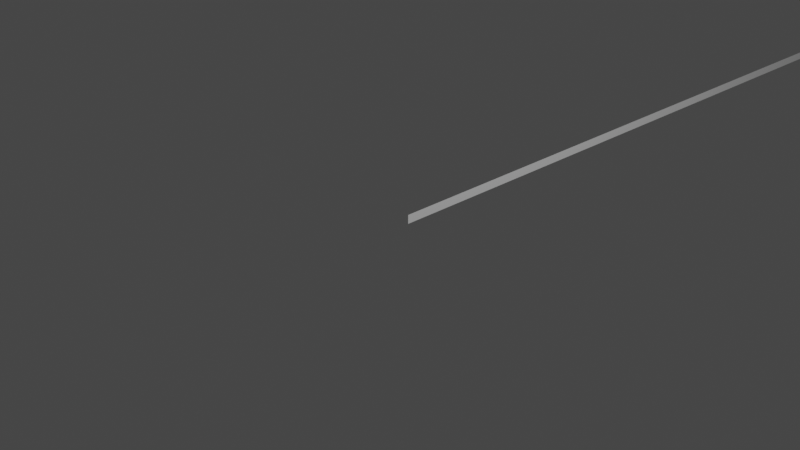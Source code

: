 # Source: plan.blend  (saved by Blender 3.5.10; exported with 4.5.12 LTS)
import bpy
from mathutils import Matrix  # noqa: F401  (used for matrix-valued properties, if any)

bpy.ops.wm.read_factory_settings(use_empty=True)
scene = bpy.context.scene
scene.name = 'Scene'

# ---- collections
col_scene = bpy.data.collections.new('Scene'); scene.collection.children.link(col_scene)
col_entrepot = bpy.data.collections.new('Entrepot'); scene.collection.children.link(col_entrepot)
col_etage__1 = bpy.data.collections.new('Etage -1'); col_entrepot.children.link(col_etage__1)
col_etage_0 = bpy.data.collections.new('Etage 0'); col_entrepot.children.link(col_etage_0)
col_zone_a = bpy.data.collections.new('Zone A'); col_etage_0.children.link(col_zone_a)
col_zone_b = bpy.data.collections.new('Zone B'); col_etage_0.children.link(col_zone_b)
col_zone_c = bpy.data.collections.new('Zone C'); col_etage_0.children.link(col_zone_c)
col_zone_d = bpy.data.collections.new('Zone D'); col_etage_0.children.link(col_zone_d)
col_zone_e = bpy.data.collections.new('Zone E'); col_etage_0.children.link(col_zone_e)
col_zone_rst = bpy.data.collections.new('Zone RST'); col_etage_0.children.link(col_zone_rst)
col_zone_g = bpy.data.collections.new('Zone G'); col_etage_0.children.link(col_zone_g)
col_etage_1 = bpy.data.collections.new('Etage 1'); col_entrepot.children.link(col_etage_1)

# ---- materials (node trees are filled in below, after node groups)
mat_material_001 = bpy.data.materials.new('Material.001')
mat_material_001.use_transparent_shadow = False
mat_material_002 = bpy.data.materials.new('Material.002')
mat_material_002.use_transparent_shadow = False
mat_material_003 = bpy.data.materials.new('Material.003')
mat_material_003.use_transparent_shadow = False
mat_material_004 = bpy.data.materials.new('Material.004')
mat_material_004.use_transparent_shadow = False

# ---- material node trees
mat_material_001.use_nodes = True; mat_material_001.node_tree.nodes.clear()
_N = mat_material_001.node_tree.nodes; _L = mat_material_001.node_tree.links
n0 = _N.new('ShaderNodeBsdfPrincipled'); n0.name = 'Principled BSDF'; n0.location = (10, 300)
n0.distribution = 'GGX'
n0.subsurface_method = 'RANDOM_WALK_SKIN'
n0.inputs[0].default_value = (0.8, 0.02823, 0.01567, 1.0)
n0.inputs[3].default_value = 1.45
n0.inputs[27].default_value = (0.0, 0.0, 0.0, 1.0)
n0.inputs[28].default_value = 1.0
n1 = _N.new('ShaderNodeOutputMaterial'); n1.name = 'Material Output'; n1.location = (300, 300)
_L.new(n0.outputs[0], n1.inputs[0])
n1.is_active_output = True
mat_material_002.use_nodes = True; mat_material_002.node_tree.nodes.clear()
_N = mat_material_002.node_tree.nodes; _L = mat_material_002.node_tree.links
n0 = _N.new('ShaderNodeBsdfPrincipled'); n0.name = 'Principled BSDF'; n0.location = (10, 300)
n0.distribution = 'GGX'
n0.subsurface_method = 'RANDOM_WALK_SKIN'
n0.inputs[0].default_value = (0.8, 0.3018, 0.0, 1.0)
n0.inputs[3].default_value = 1.45
n0.inputs[27].default_value = (0.0, 0.0, 0.0, 1.0)
n0.inputs[28].default_value = 1.0
n1 = _N.new('ShaderNodeOutputMaterial'); n1.name = 'Material Output'; n1.location = (300, 300)
_L.new(n0.outputs[0], n1.inputs[0])
n1.is_active_output = True
mat_material_003.use_nodes = True; mat_material_003.node_tree.nodes.clear()
_N = mat_material_003.node_tree.nodes; _L = mat_material_003.node_tree.links
n0 = _N.new('ShaderNodeBsdfPrincipled'); n0.name = 'Principled BSDF'; n0.location = (10, 300)
n0.distribution = 'GGX'
n0.subsurface_method = 'RANDOM_WALK_SKIN'
n0.inputs[0].default_value = (1.0, 0.00419, 0.4493, 1.0)
n0.inputs[3].default_value = 1.45
n0.inputs[27].default_value = (0.0, 0.0, 0.0, 1.0)
n0.inputs[28].default_value = 1.0
n1 = _N.new('ShaderNodeOutputMaterial'); n1.name = 'Material Output'; n1.location = (300, 300)
_L.new(n0.outputs[0], n1.inputs[0])
n1.is_active_output = True
mat_material_004.use_nodes = True; mat_material_004.node_tree.nodes.clear()
_N = mat_material_004.node_tree.nodes; _L = mat_material_004.node_tree.links
n0 = _N.new('ShaderNodeBsdfPrincipled'); n0.name = 'Principled BSDF'; n0.location = (10, 300)
n0.distribution = 'GGX'
n0.subsurface_method = 'RANDOM_WALK_SKIN'
n0.inputs[0].default_value = (0.0, 0.8, 0.00383, 1.0)
n0.inputs[3].default_value = 1.45
n0.inputs[27].default_value = (0.0, 0.0, 0.0, 1.0)
n0.inputs[28].default_value = 1.0
n1 = _N.new('ShaderNodeOutputMaterial'); n1.name = 'Material Output'; n1.location = (300, 300)
_L.new(n0.outputs[0], n1.inputs[0])
n1.is_active_output = True

# ---- world
world_world = bpy.data.worlds.new('World'); scene.world = world_world
world_world.use_nodes = True; world_world.node_tree.nodes.clear()
_N = world_world.node_tree.nodes; _L = world_world.node_tree.links
n0 = _N.new('ShaderNodeOutputWorld'); n0.name = 'World Output'; n0.location = (300, 300)
n1 = _N.new('ShaderNodeBackground'); n1.name = 'Background'; n1.location = (10, 300)
n1.inputs[0].default_value = (0.05088, 0.05088, 0.05088, 1.0)
_L.new(n1.outputs[0], n0.inputs[0])
n0.is_active_output = True
world_world.color = (0.05088, 0.05088, 0.05088)
world_world.use_sun_shadow = False
world_world.sun_shadow_jitter_overblur = 0.0

# ---- cameras
cam_camera = bpy.data.cameras.new('Camera')
cam_camera.clip_end = 100.0
cam_camera.ortho_scale = 7.314

# ---- lights
light_light = bpy.data.lights.new('Light', 'POINT')
light_light.transmission_factor = 0.0
light_light.energy = 1000.0
light_light.shadow_soft_size = 0.1
light_light.shadow_maximum_resolution = 0.006
light_light.use_absolute_resolution = True

# ---- meshes
me_sol__1 = bpy.data.meshes.new('Sol -1')
me_sol__1.from_pydata([(-22.3, 25.1, -0.03251), (-22.3, 25.1, 0.03251), (22.3, 25.1, -0.03251), (22.3, 25.1, 0.03251), (-22.3, -31.11, -0.03251), (-22.3, -31.11, 0.03251), (22.3, -31.11, 0.03251), (22.3, -31.11, -0.03251), (-22.3, -10.23, -0.03251), (-22.3, -10.23, 0.03251), (22.3, -10.23, -0.03251), (22.3, -10.23, 0.03251), (-14.57, 25.1, -0.03251), (-14.57, 25.1, 0.03251), (-14.57, -10.23, 0.03251), (-14.57, -10.23, -0.03251)], [], [(8, 9, 1, 0), (12, 13, 3, 2), (7, 6, 5, 4), (5, 6, 11, 14, 9), (11, 6, 7, 10), (12, 2, 10, 15), (2, 3, 11, 10), (3, 13, 14, 11), (8, 15, 10, 7, 4), (5, 9, 8, 4)])
_uv = me_sol__1.uv_layers.new(name='UVMap')
_uv.uv.foreach_set('vector', [0.375, 0.07406, 0.625, 0.07406, 0.625, 0.25, 0.375, 0.25, 0.375, 0.2933, 0.625, 0.2933, 0.625, 0.5, 0.375, 0.5, 0.375, 0.75, 0.625, 0.75, 0.625, 1.0, 0.375, 1.0, 0.875, 0.75, 0.625, 0.75, 0.625, 0.6759, 0.8317, 0.6759, 0.875, 0.6759, 0.625, 0.6759, 0.625, 0.75, 0.375, 0.75, 0.375, 0.6759, 0.1683, 0.5, 0.375, 0.5, 0.375, 0.6759, 0.1683, 0.6759, 0.375, 0.5, 0.625, 0.5, 0.625, 0.6759, 0.375, 0.6759, 0.625, 0.5, 0.8317, 0.5, 0.8317, 0.6759, 0.625, 0.6759, 0.125, 0.6759, 0.1683, 0.6759, 0.375, 0.6759, 0.375, 0.75, 0.125, 0.75, 0.625, 0.0, 0.625, 0.07406, 0.375, 0.07406, 0.375, 0.0])
me_sol__1.update()
me_sol = bpy.data.meshes.new('Sol')
me_sol.from_pydata([(-22.3, 25.1, -0.03251), (-22.3, 25.1, 0.03251), (22.3, 25.1, -0.03251), (22.3, 25.1, 0.03251), (-22.3, -31.11, -0.03251), (-22.3, -31.11, 0.03251), (22.3, -31.11, 0.03251), (22.3, -31.11, -0.03251), (-22.3, -10.23, -0.03251), (-22.3, -10.23, 0.03251), (22.3, -10.23, -0.03251), (22.3, -10.23, 0.03251), (-14.57, 25.1, -0.03251), (-14.57, 25.1, 0.03251), (-14.57, -10.23, 0.03251), (-14.57, -10.23, -0.03251)], [], [(8, 9, 1, 0), (12, 13, 3, 2), (7, 6, 5, 4), (5, 6, 11, 14, 9), (11, 6, 7, 10), (12, 2, 10, 15), (2, 3, 11, 10), (3, 13, 14, 11), (8, 15, 10, 7, 4), (5, 9, 8, 4)])
_uv = me_sol.uv_layers.new(name='UVMap')
_uv.uv.foreach_set('vector', [0.375, 0.07406, 0.625, 0.07406, 0.625, 0.25, 0.375, 0.25, 0.375, 0.2933, 0.625, 0.2933, 0.625, 0.5, 0.375, 0.5, 0.375, 0.75, 0.625, 0.75, 0.625, 1.0, 0.375, 1.0, 0.875, 0.75, 0.625, 0.75, 0.625, 0.6759, 0.8317, 0.6759, 0.875, 0.6759, 0.625, 0.6759, 0.625, 0.75, 0.375, 0.75, 0.375, 0.6759, 0.1683, 0.5, 0.375, 0.5, 0.375, 0.6759, 0.1683, 0.6759, 0.375, 0.5, 0.625, 0.5, 0.625, 0.6759, 0.375, 0.6759, 0.625, 0.5, 0.8317, 0.5, 0.8317, 0.6759, 0.625, 0.6759, 0.125, 0.6759, 0.1683, 0.6759, 0.375, 0.6759, 0.375, 0.75, 0.125, 0.75, 0.625, 0.0, 0.625, 0.07406, 0.375, 0.07406, 0.375, 0.0])
me_sol.update()
me_cube = bpy.data.meshes.new('Cube')
me_cube.from_pydata([(-0.4987, -1.72, -0.08057), (-0.4987, -1.72, 0.08057), (-0.4987, 1.72, -0.08057), (-0.4987, 1.72, 0.08057), (0.4987, -1.72, -0.08057), (0.4987, -1.72, 0.08057), (0.4987, 1.72, -0.08057), (0.4987, 1.72, 0.08057), (-0.4987, -1.453, -0.08057), (-0.4987, -1.453, 0.08057), (0.4987, -1.447, -0.08057), (0.4987, -1.447, 0.08057), (-0.4987, 0.15, 0.08057), (0.4987, 0.15, -0.08057), (-0.4987, 0.15, -0.08057), (0.4987, 0.15, 0.08057)], [], [(14, 12, 3, 2), (2, 3, 7, 6), (10, 11, 5, 4), (4, 5, 1, 0), (8, 10, 4, 0), (11, 9, 1, 5), (15, 12, 9, 11), (14, 13, 10, 8), (13, 15, 11, 10), (0, 1, 9, 8), (6, 7, 15, 13), (2, 6, 13, 14), (7, 3, 12, 15), (8, 9, 12, 14)])
_uv = me_cube.uv_layers.new(name='UVMap')
_uv.uv.foreach_set('vector', [0.375, 0.1875, 0.625, 0.1875, 0.625, 0.25, 0.375, 0.25, 0.375, 0.25, 0.625, 0.25, 0.625, 0.5, 0.375, 0.5, 0.375, 0.625, 0.625, 0.625, 0.625, 0.75, 0.375, 0.75, 0.375, 0.75, 0.625, 0.75, 0.625, 1.0, 0.375, 1.0, 0.125, 0.625, 0.375, 0.625, 0.375, 0.75, 0.125, 0.75, 0.625, 0.625, 0.875, 0.625, 0.875, 0.75, 0.625, 0.75, 0.625, 0.5625, 0.875, 0.5625, 0.875, 0.625, 0.625, 0.625, 0.125, 0.5625, 0.375, 0.5625, 0.375, 0.625, 0.125, 0.625, 0.375, 0.5625, 0.625, 0.5625, 0.625, 0.625, 0.375, 0.625, 0.375, 0.0, 0.625, 0.0, 0.625, 0.125, 0.375, 0.125, 0.375, 0.5, 0.625, 0.5, 0.625, 0.5625, 0.375, 0.5625, 0.125, 0.5, 0.375, 0.5, 0.375, 0.5625, 0.125, 0.5625, 0.625, 0.5, 0.875, 0.5, 0.875, 0.5625, 0.625, 0.5625, 0.375, 0.125, 0.625, 0.125, 0.625, 0.1875, 0.375, 0.1875])
me_cube.update()
me_cube_001 = bpy.data.meshes.new('Cube.001')
me_cube_001.from_pydata([(-1.878, -2.945, -0.6337), (-1.878, -2.945, 0.6337), (-1.878, 2.945, -0.6337), (-1.878, 2.945, 0.6337), (1.878, -2.945, -0.6337), (1.878, -2.945, 0.6337), (1.878, 2.945, -0.6337), (1.878, 2.945, 0.6337)], [], [(0, 1, 3, 2), (2, 3, 7, 6), (6, 7, 5, 4), (4, 5, 1, 0), (2, 6, 4, 0), (7, 3, 1, 5)])
_uv = me_cube_001.uv_layers.new(name='UVMap')
_uv.uv.foreach_set('vector', [0.375, 0.0, 0.625, 0.0, 0.625, 0.25, 0.375, 0.25, 0.375, 0.25, 0.625, 0.25, 0.625, 0.5, 0.375, 0.5, 0.375, 0.5, 0.625, 0.5, 0.625, 0.75, 0.375, 0.75, 0.375, 0.75, 0.625, 0.75, 0.625, 1.0, 0.375, 1.0, 0.125, 0.5, 0.375, 0.5, 0.375, 0.75, 0.125, 0.75, 0.625, 0.5, 0.875, 0.5, 0.875, 0.75, 0.625, 0.75])
me_cube_001.update()
me_cube_002 = bpy.data.meshes.new('Cube.002')
me_cube_002.from_pydata([(-7.596, -0.7255, -1.792), (-7.596, -0.7255, 1.792), (-7.596, 0.7255, -1.792), (-7.596, 0.7255, 1.792), (7.596, -0.7255, -1.792), (7.596, -0.7255, 1.792), (7.596, 0.7255, -1.792), (7.596, 0.7255, 1.792)], [], [(0, 1, 3, 2), (2, 3, 7, 6), (6, 7, 5, 4), (4, 5, 1, 0), (2, 6, 4, 0), (7, 3, 1, 5)])
_uv = me_cube_002.uv_layers.new(name='UVMap')
_uv.uv.foreach_set('vector', [0.375, 0.0, 0.625, 0.0, 0.625, 0.25, 0.375, 0.25, 0.375, 0.25, 0.625, 0.25, 0.625, 0.5, 0.375, 0.5, 0.375, 0.5, 0.625, 0.5, 0.625, 0.75, 0.375, 0.75, 0.375, 0.75, 0.625, 0.75, 0.625, 1.0, 0.375, 1.0, 0.125, 0.5, 0.375, 0.5, 0.375, 0.75, 0.125, 0.75, 0.625, 0.5, 0.875, 0.5, 0.875, 0.75, 0.625, 0.75])
me_cube_002.update()
me_cube_067 = bpy.data.meshes.new('Cube.067')
me_cube_067.from_pydata([(-1.241, -1.884, -0.8661), (-1.241, -1.884, 0.8661), (-1.241, 1.884, -0.8661), (-1.241, 1.884, 0.8661), (1.241, -1.884, -0.8661), (1.241, -1.884, 0.8661), (1.241, 1.884, -0.8661), (1.241, 1.884, 0.8661)], [], [(0, 1, 3, 2), (2, 3, 7, 6), (6, 7, 5, 4), (4, 5, 1, 0), (2, 6, 4, 0), (7, 3, 1, 5)])
_uv = me_cube_067.uv_layers.new(name='UVMap')
_uv.uv.foreach_set('vector', [0.375, 0.0, 0.625, 0.0, 0.625, 0.25, 0.375, 0.25, 0.375, 0.25, 0.625, 0.25, 0.625, 0.5, 0.375, 0.5, 0.375, 0.5, 0.625, 0.5, 0.625, 0.75, 0.375, 0.75, 0.375, 0.75, 0.625, 0.75, 0.625, 1.0, 0.375, 1.0, 0.125, 0.5, 0.375, 0.5, 0.375, 0.75, 0.125, 0.75, 0.625, 0.5, 0.875, 0.5, 0.875, 0.75, 0.625, 0.75])
me_cube_067.update()
me_cube_003 = bpy.data.meshes.new('Cube.003')
me_cube_003.from_pydata([(-4.865, -5.079, -1.841), (-4.865, -5.079, 1.841), (-4.865, 5.079, -1.841), (-4.865, 5.079, 1.841), (4.865, -5.079, -1.841), (4.865, -5.079, 1.841), (4.865, 5.079, -1.841), (4.865, 5.079, 1.841)], [], [(0, 1, 3, 2), (2, 3, 7, 6), (6, 7, 5, 4), (4, 5, 1, 0), (2, 6, 4, 0), (7, 3, 1, 5)])
_uv = me_cube_003.uv_layers.new(name='UVMap')
_uv.uv.foreach_set('vector', [0.375, 0.0, 0.625, 0.0, 0.625, 0.25, 0.375, 0.25, 0.375, 0.25, 0.625, 0.25, 0.625, 0.5, 0.375, 0.5, 0.375, 0.5, 0.625, 0.5, 0.625, 0.75, 0.375, 0.75, 0.375, 0.75, 0.625, 0.75, 0.625, 1.0, 0.375, 1.0, 0.125, 0.5, 0.375, 0.5, 0.375, 0.75, 0.125, 0.75, 0.625, 0.5, 0.875, 0.5, 0.875, 0.75, 0.625, 0.75])
me_cube_003.materials.append(mat_material_001)
me_cube_003.update()
me_cube_004 = bpy.data.meshes.new('Cube.004')
me_cube_004.from_pydata([(-2.042, -5.953, -2.028), (-2.042, -5.953, 2.028), (-2.042, 5.953, -2.028), (-2.042, 5.953, 2.028), (2.042, -5.953, -2.028), (2.042, -5.953, 2.028), (2.042, 5.953, -2.028), (2.042, 5.953, 2.028)], [], [(0, 1, 3, 2), (2, 3, 7, 6), (6, 7, 5, 4), (4, 5, 1, 0), (2, 6, 4, 0), (7, 3, 1, 5)])
_uv = me_cube_004.uv_layers.new(name='UVMap')
_uv.uv.foreach_set('vector', [0.375, 0.0, 0.625, 0.0, 0.625, 0.25, 0.375, 0.25, 0.375, 0.25, 0.625, 0.25, 0.625, 0.5, 0.375, 0.5, 0.375, 0.5, 0.625, 0.5, 0.625, 0.75, 0.375, 0.75, 0.375, 0.75, 0.625, 0.75, 0.625, 1.0, 0.375, 1.0, 0.125, 0.5, 0.375, 0.5, 0.375, 0.75, 0.125, 0.75, 0.625, 0.5, 0.875, 0.5, 0.875, 0.75, 0.625, 0.75])
me_cube_004.materials.append(mat_material_001)
me_cube_004.update()
me_cube_005 = bpy.data.meshes.new('Cube.005')
me_cube_005.from_pydata([(-2.737, -3.259, -1.598), (-2.737, -3.259, 1.598), (-2.737, 3.259, -1.598), (-2.737, 3.259, 1.598), (2.737, -3.259, -1.598), (2.737, -3.259, 1.598), (2.737, 3.259, -1.598), (2.737, 3.259, 1.598)], [], [(0, 1, 3, 2), (2, 3, 7, 6), (6, 7, 5, 4), (4, 5, 1, 0), (2, 6, 4, 0), (7, 3, 1, 5)])
_uv = me_cube_005.uv_layers.new(name='UVMap')
_uv.uv.foreach_set('vector', [0.375, 0.0, 0.625, 0.0, 0.625, 0.25, 0.375, 0.25, 0.375, 0.25, 0.625, 0.25, 0.625, 0.5, 0.375, 0.5, 0.375, 0.5, 0.625, 0.5, 0.625, 0.75, 0.375, 0.75, 0.375, 0.75, 0.625, 0.75, 0.625, 1.0, 0.375, 1.0, 0.125, 0.5, 0.375, 0.5, 0.375, 0.75, 0.125, 0.75, 0.625, 0.5, 0.875, 0.5, 0.875, 0.75, 0.625, 0.75])
me_cube_005.materials.append(mat_material_001)
me_cube_005.update()
me_cube_006 = bpy.data.meshes.new('Cube.006')
me_cube_006.from_pydata([(-2.737, -3.259, -1.598), (-2.737, -3.259, 1.598), (-2.737, 3.259, -1.598), (-2.737, 3.259, 1.598), (2.737, -3.259, -1.598), (2.737, -3.259, 1.598), (2.737, 3.259, -1.598), (2.737, 3.259, 1.598)], [], [(0, 1, 3, 2), (2, 3, 7, 6), (6, 7, 5, 4), (4, 5, 1, 0), (2, 6, 4, 0), (7, 3, 1, 5)])
_uv = me_cube_006.uv_layers.new(name='UVMap')
_uv.uv.foreach_set('vector', [0.375, 0.0, 0.625, 0.0, 0.625, 0.25, 0.375, 0.25, 0.375, 0.25, 0.625, 0.25, 0.625, 0.5, 0.375, 0.5, 0.375, 0.5, 0.625, 0.5, 0.625, 0.75, 0.375, 0.75, 0.375, 0.75, 0.625, 0.75, 0.625, 1.0, 0.375, 1.0, 0.125, 0.5, 0.375, 0.5, 0.375, 0.75, 0.125, 0.75, 0.625, 0.5, 0.875, 0.5, 0.875, 0.75, 0.625, 0.75])
me_cube_006.materials.append(mat_material_001)
me_cube_006.update()
me_cube_007 = bpy.data.meshes.new('Cube.007')
me_cube_007.from_pydata([(-4.258, -3.476, -1.628), (-4.258, -3.476, 1.628), (-4.258, 3.476, -1.628), (-4.258, 3.476, 1.628), (4.258, -3.476, -1.628), (4.258, -3.476, 1.628), (4.258, 3.476, -1.628), (4.258, 3.476, 1.628)], [], [(0, 1, 3, 2), (2, 3, 7, 6), (6, 7, 5, 4), (4, 5, 1, 0), (2, 6, 4, 0), (7, 3, 1, 5)])
_uv = me_cube_007.uv_layers.new(name='UVMap')
_uv.uv.foreach_set('vector', [0.375, 0.0, 0.625, 0.0, 0.625, 0.25, 0.375, 0.25, 0.375, 0.25, 0.625, 0.25, 0.625, 0.5, 0.375, 0.5, 0.375, 0.5, 0.625, 0.5, 0.625, 0.75, 0.375, 0.75, 0.375, 0.75, 0.625, 0.75, 0.625, 1.0, 0.375, 1.0, 0.125, 0.5, 0.375, 0.5, 0.375, 0.75, 0.125, 0.75, 0.625, 0.5, 0.875, 0.5, 0.875, 0.75, 0.625, 0.75])
me_cube_007.materials.append(mat_material_001)
me_cube_007.update()
me_cube_008 = bpy.data.meshes.new('Cube.008')
me_cube_008.from_pydata([(-4.258, -3.476, -1.628), (-4.258, -3.476, 1.628), (-4.258, 3.476, -1.628), (-4.258, 3.476, 1.628), (4.258, -3.476, -1.628), (4.258, -3.476, 1.628), (4.258, 3.476, -1.628), (4.258, 3.476, 1.628)], [], [(0, 1, 3, 2), (2, 3, 7, 6), (6, 7, 5, 4), (4, 5, 1, 0), (2, 6, 4, 0), (7, 3, 1, 5)])
_uv = me_cube_008.uv_layers.new(name='UVMap')
_uv.uv.foreach_set('vector', [0.375, 0.0, 0.625, 0.0, 0.625, 0.25, 0.375, 0.25, 0.375, 0.25, 0.625, 0.25, 0.625, 0.5, 0.375, 0.5, 0.375, 0.5, 0.625, 0.5, 0.625, 0.75, 0.375, 0.75, 0.375, 0.75, 0.625, 0.75, 0.625, 1.0, 0.375, 1.0, 0.125, 0.5, 0.375, 0.5, 0.375, 0.75, 0.125, 0.75, 0.625, 0.5, 0.875, 0.5, 0.875, 0.75, 0.625, 0.75])
me_cube_008.materials.append(mat_material_001)
me_cube_008.update()
me_cube_009 = bpy.data.meshes.new('Cube.009')
me_cube_009.from_pydata([(-4.258, -3.476, -1.628), (-4.258, -3.476, 1.628), (-4.258, 3.476, -1.628), (-4.258, 3.476, 1.628), (4.258, -3.476, -1.628), (4.258, -3.476, 1.628), (4.258, 3.476, -1.628), (4.258, 3.476, 1.628)], [], [(0, 1, 3, 2), (2, 3, 7, 6), (6, 7, 5, 4), (4, 5, 1, 0), (2, 6, 4, 0), (7, 3, 1, 5)])
_uv = me_cube_009.uv_layers.new(name='UVMap')
_uv.uv.foreach_set('vector', [0.375, 0.0, 0.625, 0.0, 0.625, 0.25, 0.375, 0.25, 0.375, 0.25, 0.625, 0.25, 0.625, 0.5, 0.375, 0.5, 0.375, 0.5, 0.625, 0.5, 0.625, 0.75, 0.375, 0.75, 0.375, 0.75, 0.625, 0.75, 0.625, 1.0, 0.375, 1.0, 0.125, 0.5, 0.375, 0.5, 0.375, 0.75, 0.125, 0.75, 0.625, 0.5, 0.875, 0.5, 0.875, 0.75, 0.625, 0.75])
me_cube_009.materials.append(mat_material_001)
me_cube_009.update()
me_cube_010 = bpy.data.meshes.new('Cube.010')
me_cube_010.from_pydata([(-4.258, -3.476, -1.628), (-4.258, -3.476, 1.628), (-4.258, 3.476, -1.628), (-4.258, 3.476, 1.628), (4.258, -3.476, -1.628), (4.258, -3.476, 1.628), (4.258, 3.476, -1.628), (4.258, 3.476, 1.628)], [], [(0, 1, 3, 2), (2, 3, 7, 6), (6, 7, 5, 4), (4, 5, 1, 0), (2, 6, 4, 0), (7, 3, 1, 5)])
_uv = me_cube_010.uv_layers.new(name='UVMap')
_uv.uv.foreach_set('vector', [0.375, 0.0, 0.625, 0.0, 0.625, 0.25, 0.375, 0.25, 0.375, 0.25, 0.625, 0.25, 0.625, 0.5, 0.375, 0.5, 0.375, 0.5, 0.625, 0.5, 0.625, 0.75, 0.375, 0.75, 0.375, 0.75, 0.625, 0.75, 0.625, 1.0, 0.375, 1.0, 0.125, 0.5, 0.375, 0.5, 0.375, 0.75, 0.125, 0.75, 0.625, 0.5, 0.875, 0.5, 0.875, 0.75, 0.625, 0.75])
me_cube_010.materials.append(mat_material_001)
me_cube_010.update()
me_cube_011 = bpy.data.meshes.new('Cube.011')
me_cube_011.from_pydata([(-4.519, -10.91, -5.623), (-4.519, -10.91, 5.623), (-4.519, 10.91, -5.623), (-4.519, 10.91, 5.623), (4.519, -10.91, -5.623), (4.519, -10.91, 5.623), (4.519, 10.91, -5.623), (4.519, 10.91, 5.623)], [], [(0, 1, 3, 2), (2, 3, 7, 6), (6, 7, 5, 4), (4, 5, 1, 0), (2, 6, 4, 0), (7, 3, 1, 5)])
_uv = me_cube_011.uv_layers.new(name='UVMap')
_uv.uv.foreach_set('vector', [0.375, 0.0, 0.625, 0.0, 0.625, 0.25, 0.375, 0.25, 0.375, 0.25, 0.625, 0.25, 0.625, 0.5, 0.375, 0.5, 0.375, 0.5, 0.625, 0.5, 0.625, 0.75, 0.375, 0.75, 0.375, 0.75, 0.625, 0.75, 0.625, 1.0, 0.375, 1.0, 0.125, 0.5, 0.375, 0.5, 0.375, 0.75, 0.125, 0.75, 0.625, 0.5, 0.875, 0.5, 0.875, 0.75, 0.625, 0.75])
me_cube_011.materials.append(mat_material_001)
me_cube_011.update()
me_cube_012 = bpy.data.meshes.new('Cube.012')
me_cube_012.from_pydata([(-4.519, -10.91, -5.623), (-4.519, -10.91, 5.623), (-4.519, 10.91, -5.623), (-4.519, 10.91, 5.623), (4.519, -10.91, -5.623), (4.519, -10.91, 5.623), (4.519, 10.91, -5.623), (4.519, 10.91, 5.623)], [], [(0, 1, 3, 2), (2, 3, 7, 6), (6, 7, 5, 4), (4, 5, 1, 0), (2, 6, 4, 0), (7, 3, 1, 5)])
_uv = me_cube_012.uv_layers.new(name='UVMap')
_uv.uv.foreach_set('vector', [0.375, 0.0, 0.625, 0.0, 0.625, 0.25, 0.375, 0.25, 0.375, 0.25, 0.625, 0.25, 0.625, 0.5, 0.375, 0.5, 0.375, 0.5, 0.625, 0.5, 0.625, 0.75, 0.375, 0.75, 0.375, 0.75, 0.625, 0.75, 0.625, 1.0, 0.375, 1.0, 0.125, 0.5, 0.375, 0.5, 0.375, 0.75, 0.125, 0.75, 0.625, 0.5, 0.875, 0.5, 0.875, 0.75, 0.625, 0.75])
me_cube_012.materials.append(mat_material_001)
me_cube_012.update()
me_cube_013 = bpy.data.meshes.new('Cube.013')
me_cube_013.from_pydata([(-4.519, -10.91, -5.623), (-4.519, -10.91, 5.623), (-4.519, 10.91, -5.623), (-4.519, 10.91, 5.623), (4.519, -10.91, -5.623), (4.519, -10.91, 5.623), (4.519, 10.91, -5.623), (4.519, 10.91, 5.623)], [], [(0, 1, 3, 2), (2, 3, 7, 6), (6, 7, 5, 4), (4, 5, 1, 0), (2, 6, 4, 0), (7, 3, 1, 5)])
_uv = me_cube_013.uv_layers.new(name='UVMap')
_uv.uv.foreach_set('vector', [0.375, 0.0, 0.625, 0.0, 0.625, 0.25, 0.375, 0.25, 0.375, 0.25, 0.625, 0.25, 0.625, 0.5, 0.375, 0.5, 0.375, 0.5, 0.625, 0.5, 0.625, 0.75, 0.375, 0.75, 0.375, 0.75, 0.625, 0.75, 0.625, 1.0, 0.375, 1.0, 0.125, 0.5, 0.375, 0.5, 0.375, 0.75, 0.125, 0.75, 0.625, 0.5, 0.875, 0.5, 0.875, 0.75, 0.625, 0.75])
me_cube_013.materials.append(mat_material_001)
me_cube_013.update()
me_cube_014 = bpy.data.meshes.new('Cube.014')
me_cube_014.from_pydata([(-4.519, -10.91, -5.623), (-4.519, -10.91, 5.623), (-4.519, 10.91, -5.623), (-4.519, 10.91, 5.623), (4.519, -10.91, -5.623), (4.519, -10.91, 5.623), (4.519, 10.91, -5.623), (4.519, 10.91, 5.623)], [], [(0, 1, 3, 2), (2, 3, 7, 6), (6, 7, 5, 4), (4, 5, 1, 0), (2, 6, 4, 0), (7, 3, 1, 5)])
_uv = me_cube_014.uv_layers.new(name='UVMap')
_uv.uv.foreach_set('vector', [0.375, 0.0, 0.625, 0.0, 0.625, 0.25, 0.375, 0.25, 0.375, 0.25, 0.625, 0.25, 0.625, 0.5, 0.375, 0.5, 0.375, 0.5, 0.625, 0.5, 0.625, 0.75, 0.375, 0.75, 0.375, 0.75, 0.625, 0.75, 0.625, 1.0, 0.375, 1.0, 0.125, 0.5, 0.375, 0.5, 0.375, 0.75, 0.125, 0.75, 0.625, 0.5, 0.875, 0.5, 0.875, 0.75, 0.625, 0.75])
me_cube_014.materials.append(mat_material_001)
me_cube_014.update()
me_cube_015 = bpy.data.meshes.new('Cube.015')
me_cube_015.from_pydata([(-4.519, -10.91, -5.623), (-4.519, -10.91, 5.623), (-4.519, 10.91, -5.623), (-4.519, 10.91, 5.623), (4.519, -10.91, -5.623), (4.519, -10.91, 5.623), (4.519, 10.91, -5.623), (4.519, 10.91, 5.623)], [], [(0, 1, 3, 2), (2, 3, 7, 6), (6, 7, 5, 4), (4, 5, 1, 0), (2, 6, 4, 0), (7, 3, 1, 5)])
_uv = me_cube_015.uv_layers.new(name='UVMap')
_uv.uv.foreach_set('vector', [0.375, 0.0, 0.625, 0.0, 0.625, 0.25, 0.375, 0.25, 0.375, 0.25, 0.625, 0.25, 0.625, 0.5, 0.375, 0.5, 0.375, 0.5, 0.625, 0.5, 0.625, 0.75, 0.375, 0.75, 0.375, 0.75, 0.625, 0.75, 0.625, 1.0, 0.375, 1.0, 0.125, 0.5, 0.375, 0.5, 0.375, 0.75, 0.125, 0.75, 0.625, 0.5, 0.875, 0.5, 0.875, 0.75, 0.625, 0.75])
me_cube_015.materials.append(mat_material_001)
me_cube_015.update()
me_cube_016 = bpy.data.meshes.new('Cube.016')
me_cube_016.from_pydata([(-4.519, -10.91, -5.623), (-4.519, -10.91, 5.623), (-4.519, 10.91, -5.623), (-4.519, 10.91, 5.623), (4.519, -10.91, -5.623), (4.519, -10.91, 5.623), (4.519, 10.91, -5.623), (4.519, 10.91, 5.623)], [], [(0, 1, 3, 2), (2, 3, 7, 6), (6, 7, 5, 4), (4, 5, 1, 0), (2, 6, 4, 0), (7, 3, 1, 5)])
_uv = me_cube_016.uv_layers.new(name='UVMap')
_uv.uv.foreach_set('vector', [0.375, 0.0, 0.625, 0.0, 0.625, 0.25, 0.375, 0.25, 0.375, 0.25, 0.625, 0.25, 0.625, 0.5, 0.375, 0.5, 0.375, 0.5, 0.625, 0.5, 0.625, 0.75, 0.375, 0.75, 0.375, 0.75, 0.625, 0.75, 0.625, 1.0, 0.375, 1.0, 0.125, 0.5, 0.375, 0.5, 0.375, 0.75, 0.125, 0.75, 0.625, 0.5, 0.875, 0.5, 0.875, 0.75, 0.625, 0.75])
me_cube_016.materials.append(mat_material_001)
me_cube_016.update()
me_cube_017 = bpy.data.meshes.new('Cube.017')
me_cube_017.from_pydata([(-4.519, -10.91, -5.623), (-4.519, -10.91, 5.623), (-4.519, 10.91, -5.623), (-4.519, 10.91, 5.623), (4.519, -10.91, -5.623), (4.519, -10.91, 5.623), (4.519, 10.91, -5.623), (4.519, 10.91, 5.623)], [], [(0, 1, 3, 2), (2, 3, 7, 6), (6, 7, 5, 4), (4, 5, 1, 0), (2, 6, 4, 0), (7, 3, 1, 5)])
_uv = me_cube_017.uv_layers.new(name='UVMap')
_uv.uv.foreach_set('vector', [0.375, 0.0, 0.625, 0.0, 0.625, 0.25, 0.375, 0.25, 0.375, 0.25, 0.625, 0.25, 0.625, 0.5, 0.375, 0.5, 0.375, 0.5, 0.625, 0.5, 0.625, 0.75, 0.375, 0.75, 0.375, 0.75, 0.625, 0.75, 0.625, 1.0, 0.375, 1.0, 0.125, 0.5, 0.375, 0.5, 0.375, 0.75, 0.125, 0.75, 0.625, 0.5, 0.875, 0.5, 0.875, 0.75, 0.625, 0.75])
me_cube_017.materials.append(mat_material_001)
me_cube_017.update()
me_cube_018 = bpy.data.meshes.new('Cube.018')
me_cube_018.from_pydata([(-4.519, -10.91, -5.623), (-4.519, -10.91, 5.623), (-4.519, 10.91, -5.623), (-4.519, 10.91, 5.623), (4.519, -10.91, -5.623), (4.519, -10.91, 5.623), (4.519, 10.91, -5.623), (4.519, 10.91, 5.623)], [], [(0, 1, 3, 2), (2, 3, 7, 6), (6, 7, 5, 4), (4, 5, 1, 0), (2, 6, 4, 0), (7, 3, 1, 5)])
_uv = me_cube_018.uv_layers.new(name='UVMap')
_uv.uv.foreach_set('vector', [0.375, 0.0, 0.625, 0.0, 0.625, 0.25, 0.375, 0.25, 0.375, 0.25, 0.625, 0.25, 0.625, 0.5, 0.375, 0.5, 0.375, 0.5, 0.625, 0.5, 0.625, 0.75, 0.375, 0.75, 0.375, 0.75, 0.625, 0.75, 0.625, 1.0, 0.375, 1.0, 0.125, 0.5, 0.375, 0.5, 0.375, 0.75, 0.125, 0.75, 0.625, 0.5, 0.875, 0.5, 0.875, 0.75, 0.625, 0.75])
me_cube_018.materials.append(mat_material_001)
me_cube_018.update()
me_cube_019 = bpy.data.meshes.new('Cube.019')
me_cube_019.from_pydata([(-4.519, -10.91, -5.623), (-4.519, -10.91, 5.623), (-4.519, 10.91, -5.623), (-4.519, 10.91, 5.623), (4.519, -10.91, -5.623), (4.519, -10.91, 5.623), (4.519, 10.91, -5.623), (4.519, 10.91, 5.623)], [], [(0, 1, 3, 2), (2, 3, 7, 6), (6, 7, 5, 4), (4, 5, 1, 0), (2, 6, 4, 0), (7, 3, 1, 5)])
_uv = me_cube_019.uv_layers.new(name='UVMap')
_uv.uv.foreach_set('vector', [0.375, 0.0, 0.625, 0.0, 0.625, 0.25, 0.375, 0.25, 0.375, 0.25, 0.625, 0.25, 0.625, 0.5, 0.375, 0.5, 0.375, 0.5, 0.625, 0.5, 0.625, 0.75, 0.375, 0.75, 0.375, 0.75, 0.625, 0.75, 0.625, 1.0, 0.375, 1.0, 0.125, 0.5, 0.375, 0.5, 0.375, 0.75, 0.125, 0.75, 0.625, 0.5, 0.875, 0.5, 0.875, 0.75, 0.625, 0.75])
me_cube_019.materials.append(mat_material_001)
me_cube_019.update()
me_cube_020 = bpy.data.meshes.new('Cube.020')
me_cube_020.from_pydata([(-4.519, -10.91, -5.623), (-4.519, -10.91, 5.623), (-4.519, 10.91, -5.623), (-4.519, 10.91, 5.623), (4.519, -10.91, -5.623), (4.519, -10.91, 5.623), (4.519, 10.91, -5.623), (4.519, 10.91, 5.623)], [], [(0, 1, 3, 2), (2, 3, 7, 6), (6, 7, 5, 4), (4, 5, 1, 0), (2, 6, 4, 0), (7, 3, 1, 5)])
_uv = me_cube_020.uv_layers.new(name='UVMap')
_uv.uv.foreach_set('vector', [0.375, 0.0, 0.625, 0.0, 0.625, 0.25, 0.375, 0.25, 0.375, 0.25, 0.625, 0.25, 0.625, 0.5, 0.375, 0.5, 0.375, 0.5, 0.625, 0.5, 0.625, 0.75, 0.375, 0.75, 0.375, 0.75, 0.625, 0.75, 0.625, 1.0, 0.375, 1.0, 0.125, 0.5, 0.375, 0.5, 0.375, 0.75, 0.125, 0.75, 0.625, 0.5, 0.875, 0.5, 0.875, 0.75, 0.625, 0.75])
me_cube_020.materials.append(mat_material_001)
me_cube_020.update()
me_cube_021 = bpy.data.meshes.new('Cube.021')
me_cube_021.from_pydata([(-4.519, -10.91, -5.623), (-4.519, -10.91, 5.623), (-4.519, 10.91, -5.623), (-4.519, 10.91, 5.623), (4.519, -10.91, -5.623), (4.519, -10.91, 5.623), (4.519, 10.91, -5.623), (4.519, 10.91, 5.623)], [], [(0, 1, 3, 2), (2, 3, 7, 6), (6, 7, 5, 4), (4, 5, 1, 0), (2, 6, 4, 0), (7, 3, 1, 5)])
_uv = me_cube_021.uv_layers.new(name='UVMap')
_uv.uv.foreach_set('vector', [0.375, 0.0, 0.625, 0.0, 0.625, 0.25, 0.375, 0.25, 0.375, 0.25, 0.625, 0.25, 0.625, 0.5, 0.375, 0.5, 0.375, 0.5, 0.625, 0.5, 0.625, 0.75, 0.375, 0.75, 0.375, 0.75, 0.625, 0.75, 0.625, 1.0, 0.375, 1.0, 0.125, 0.5, 0.375, 0.5, 0.375, 0.75, 0.125, 0.75, 0.625, 0.5, 0.875, 0.5, 0.875, 0.75, 0.625, 0.75])
me_cube_021.materials.append(mat_material_001)
me_cube_021.update()
me_cube_022 = bpy.data.meshes.new('Cube.022')
me_cube_022.from_pydata([(-4.519, -10.91, -5.623), (-4.519, -10.91, 5.623), (-4.519, 10.91, -5.623), (-4.519, 10.91, 5.623), (4.519, -10.91, -5.623), (4.519, -10.91, 5.623), (4.519, 10.91, -5.623), (4.519, 10.91, 5.623)], [], [(0, 1, 3, 2), (2, 3, 7, 6), (6, 7, 5, 4), (4, 5, 1, 0), (2, 6, 4, 0), (7, 3, 1, 5)])
_uv = me_cube_022.uv_layers.new(name='UVMap')
_uv.uv.foreach_set('vector', [0.375, 0.0, 0.625, 0.0, 0.625, 0.25, 0.375, 0.25, 0.375, 0.25, 0.625, 0.25, 0.625, 0.5, 0.375, 0.5, 0.375, 0.5, 0.625, 0.5, 0.625, 0.75, 0.375, 0.75, 0.375, 0.75, 0.625, 0.75, 0.625, 1.0, 0.375, 1.0, 0.125, 0.5, 0.375, 0.5, 0.375, 0.75, 0.125, 0.75, 0.625, 0.5, 0.875, 0.5, 0.875, 0.75, 0.625, 0.75])
me_cube_022.materials.append(mat_material_001)
me_cube_022.update()
me_cube_023 = bpy.data.meshes.new('Cube.023')
me_cube_023.from_pydata([(-4.519, -10.91, -5.623), (-4.519, -10.91, 5.623), (-4.519, 10.91, -5.623), (-4.519, 10.91, 5.623), (4.519, -10.91, -5.623), (4.519, -10.91, 5.623), (4.519, 10.91, -5.623), (4.519, 10.91, 5.623)], [], [(0, 1, 3, 2), (2, 3, 7, 6), (6, 7, 5, 4), (4, 5, 1, 0), (2, 6, 4, 0), (7, 3, 1, 5)])
_uv = me_cube_023.uv_layers.new(name='UVMap')
_uv.uv.foreach_set('vector', [0.375, 0.0, 0.625, 0.0, 0.625, 0.25, 0.375, 0.25, 0.375, 0.25, 0.625, 0.25, 0.625, 0.5, 0.375, 0.5, 0.375, 0.5, 0.625, 0.5, 0.625, 0.75, 0.375, 0.75, 0.375, 0.75, 0.625, 0.75, 0.625, 1.0, 0.375, 1.0, 0.125, 0.5, 0.375, 0.5, 0.375, 0.75, 0.125, 0.75, 0.625, 0.5, 0.875, 0.5, 0.875, 0.75, 0.625, 0.75])
me_cube_023.materials.append(mat_material_001)
me_cube_023.update()
me_cube_024 = bpy.data.meshes.new('Cube.024')
me_cube_024.from_pydata([(-4.519, -10.91, -5.623), (-4.519, -10.91, 5.623), (-4.519, 10.91, -5.623), (-4.519, 10.91, 5.623), (4.519, -10.91, -5.623), (4.519, -10.91, 5.623), (4.519, 10.91, -5.623), (4.519, 10.91, 5.623)], [], [(0, 1, 3, 2), (2, 3, 7, 6), (6, 7, 5, 4), (4, 5, 1, 0), (2, 6, 4, 0), (7, 3, 1, 5)])
_uv = me_cube_024.uv_layers.new(name='UVMap')
_uv.uv.foreach_set('vector', [0.375, 0.0, 0.625, 0.0, 0.625, 0.25, 0.375, 0.25, 0.375, 0.25, 0.625, 0.25, 0.625, 0.5, 0.375, 0.5, 0.375, 0.5, 0.625, 0.5, 0.625, 0.75, 0.375, 0.75, 0.375, 0.75, 0.625, 0.75, 0.625, 1.0, 0.375, 1.0, 0.125, 0.5, 0.375, 0.5, 0.375, 0.75, 0.125, 0.75, 0.625, 0.5, 0.875, 0.5, 0.875, 0.75, 0.625, 0.75])
me_cube_024.materials.append(mat_material_001)
me_cube_024.update()
me_cube_025 = bpy.data.meshes.new('Cube.025')
me_cube_025.from_pydata([(-4.519, -10.91, -5.623), (-4.519, -10.91, 5.623), (-4.519, 10.91, -5.623), (-4.519, 10.91, 5.623), (4.519, -10.91, -5.623), (4.519, -10.91, 5.623), (4.519, 10.91, -5.623), (4.519, 10.91, 5.623)], [], [(0, 1, 3, 2), (2, 3, 7, 6), (6, 7, 5, 4), (4, 5, 1, 0), (2, 6, 4, 0), (7, 3, 1, 5)])
_uv = me_cube_025.uv_layers.new(name='UVMap')
_uv.uv.foreach_set('vector', [0.375, 0.0, 0.625, 0.0, 0.625, 0.25, 0.375, 0.25, 0.375, 0.25, 0.625, 0.25, 0.625, 0.5, 0.375, 0.5, 0.375, 0.5, 0.625, 0.5, 0.625, 0.75, 0.375, 0.75, 0.375, 0.75, 0.625, 0.75, 0.625, 1.0, 0.375, 1.0, 0.125, 0.5, 0.375, 0.5, 0.375, 0.75, 0.125, 0.75, 0.625, 0.5, 0.875, 0.5, 0.875, 0.75, 0.625, 0.75])
me_cube_025.materials.append(mat_material_001)
me_cube_025.update()
me_cube_026 = bpy.data.meshes.new('Cube.026')
me_cube_026.from_pydata([(-4.519, -10.91, -5.623), (-4.519, -10.91, 5.623), (-4.519, 10.91, -5.623), (-4.519, 10.91, 5.623), (4.519, -10.91, -5.623), (4.519, -10.91, 5.623), (4.519, 10.91, -5.623), (4.519, 10.91, 5.623)], [], [(0, 1, 3, 2), (2, 3, 7, 6), (6, 7, 5, 4), (4, 5, 1, 0), (2, 6, 4, 0), (7, 3, 1, 5)])
_uv = me_cube_026.uv_layers.new(name='UVMap')
_uv.uv.foreach_set('vector', [0.375, 0.0, 0.625, 0.0, 0.625, 0.25, 0.375, 0.25, 0.375, 0.25, 0.625, 0.25, 0.625, 0.5, 0.375, 0.5, 0.375, 0.5, 0.625, 0.5, 0.625, 0.75, 0.375, 0.75, 0.375, 0.75, 0.625, 0.75, 0.625, 1.0, 0.375, 1.0, 0.125, 0.5, 0.375, 0.5, 0.375, 0.75, 0.125, 0.75, 0.625, 0.5, 0.875, 0.5, 0.875, 0.75, 0.625, 0.75])
me_cube_026.materials.append(mat_material_001)
me_cube_026.update()
me_cube_028 = bpy.data.meshes.new('Cube.028')
me_cube_028.from_pydata([(-0.7753, -1.383, -0.5779), (-0.7753, -1.383, 0.5779), (-0.7753, 1.383, -0.5779), (-0.7753, 1.383, 0.5779), (0.7753, -1.383, -0.5779), (0.7753, -1.383, 0.5779), (0.7753, 1.383, -0.5779), (0.7753, 1.383, 0.5779)], [], [(0, 1, 3, 2), (2, 3, 7, 6), (6, 7, 5, 4), (4, 5, 1, 0), (2, 6, 4, 0), (7, 3, 1, 5)])
_uv = me_cube_028.uv_layers.new(name='UVMap')
_uv.uv.foreach_set('vector', [0.375, 0.0, 0.625, 0.0, 0.625, 0.25, 0.375, 0.25, 0.375, 0.25, 0.625, 0.25, 0.625, 0.5, 0.375, 0.5, 0.375, 0.5, 0.625, 0.5, 0.625, 0.75, 0.375, 0.75, 0.375, 0.75, 0.625, 0.75, 0.625, 1.0, 0.375, 1.0, 0.125, 0.5, 0.375, 0.5, 0.375, 0.75, 0.125, 0.75, 0.625, 0.5, 0.875, 0.5, 0.875, 0.75, 0.625, 0.75])
me_cube_028.materials.append(mat_material_001)
me_cube_028.update()
me_cube_031 = bpy.data.meshes.new('Cube.031')
me_cube_031.from_pydata([(-0.901, -0.8382, -0.726), (-0.901, -0.8382, 0.726), (-0.901, 0.8382, -0.726), (-0.901, 0.8382, 0.726), (0.901, -0.8382, -0.726), (0.901, -0.8382, 0.726), (0.901, 0.8382, -0.726), (0.901, 0.8382, 0.726)], [], [(0, 1, 3, 2), (2, 3, 7, 6), (6, 7, 5, 4), (4, 5, 1, 0), (2, 6, 4, 0), (7, 3, 1, 5)])
_uv = me_cube_031.uv_layers.new(name='UVMap')
_uv.uv.foreach_set('vector', [0.375, 0.0, 0.625, 0.0, 0.625, 0.25, 0.375, 0.25, 0.375, 0.25, 0.625, 0.25, 0.625, 0.5, 0.375, 0.5, 0.375, 0.5, 0.625, 0.5, 0.625, 0.75, 0.375, 0.75, 0.375, 0.75, 0.625, 0.75, 0.625, 1.0, 0.375, 1.0, 0.125, 0.5, 0.375, 0.5, 0.375, 0.75, 0.125, 0.75, 0.625, 0.5, 0.875, 0.5, 0.875, 0.75, 0.625, 0.75])
me_cube_031.materials.append(mat_material_001)
me_cube_031.update()
me_cube_032 = bpy.data.meshes.new('Cube.032')
me_cube_032.from_pydata([(-0.8172, -0.6915, -0.6075), (-0.8172, -0.6915, 0.6075), (-0.8172, 0.6915, -0.6075), (-0.8172, 0.6915, 0.6075), (0.8172, -0.6915, -0.6075), (0.8172, -0.6915, 0.6075), (0.8172, 0.6915, -0.6075), (0.8172, 0.6915, 0.6075)], [], [(0, 1, 3, 2), (2, 3, 7, 6), (6, 7, 5, 4), (4, 5, 1, 0), (2, 6, 4, 0), (7, 3, 1, 5)])
_uv = me_cube_032.uv_layers.new(name='UVMap')
_uv.uv.foreach_set('vector', [0.375, 0.0, 0.625, 0.0, 0.625, 0.25, 0.375, 0.25, 0.375, 0.25, 0.625, 0.25, 0.625, 0.5, 0.375, 0.5, 0.375, 0.5, 0.625, 0.5, 0.625, 0.75, 0.375, 0.75, 0.375, 0.75, 0.625, 0.75, 0.625, 1.0, 0.375, 1.0, 0.125, 0.5, 0.375, 0.5, 0.375, 0.75, 0.125, 0.75, 0.625, 0.5, 0.875, 0.5, 0.875, 0.75, 0.625, 0.75])
me_cube_032.materials.append(mat_material_001)
me_cube_032.update()
me_cube_033 = bpy.data.meshes.new('Cube.033')
me_cube_033.from_pydata([(-1.519, -1.205, -0.8643), (-1.519, -1.205, 0.8643), (-1.519, 1.205, -0.8643), (-1.519, 1.205, 0.8643), (1.519, -1.205, -0.8643), (1.519, -1.205, 0.8643), (1.519, 1.205, -0.8643), (1.519, 1.205, 0.8643)], [], [(0, 1, 3, 2), (2, 3, 7, 6), (6, 7, 5, 4), (4, 5, 1, 0), (2, 6, 4, 0), (7, 3, 1, 5)])
_uv = me_cube_033.uv_layers.new(name='UVMap')
_uv.uv.foreach_set('vector', [0.375, 0.0, 0.625, 0.0, 0.625, 0.25, 0.375, 0.25, 0.375, 0.25, 0.625, 0.25, 0.625, 0.5, 0.375, 0.5, 0.375, 0.5, 0.625, 0.5, 0.625, 0.75, 0.375, 0.75, 0.375, 0.75, 0.625, 0.75, 0.625, 1.0, 0.375, 1.0, 0.125, 0.5, 0.375, 0.5, 0.375, 0.75, 0.125, 0.75, 0.625, 0.5, 0.875, 0.5, 0.875, 0.75, 0.625, 0.75])
me_cube_033.materials.append(mat_material_001)
me_cube_033.update()
me_cube_034 = bpy.data.meshes.new('Cube.034')
me_cube_034.from_pydata([(-1.967, -1.576, -0.4662), (-1.967, -1.576, 0.4662), (1.967, -1.576, -0.4662), (1.967, -1.576, 0.4662), (1.967, 1.576, -0.4662), (1.967, 1.576, 0.4662), (1.551, 1.576, -0.4662), (1.551, 1.576, 0.4662), (1.551, -1.576, -0.4662), (1.551, -1.576, 0.4662), (-1.967, -1.284, -0.4662), (-1.967, -1.284, 0.4662), (1.967, -1.284, -0.4662), (1.967, -1.284, 0.4662), (1.551, -1.284, 0.4662), (1.551, -1.284, -0.4662)], [], [(6, 7, 5, 4), (12, 13, 3, 2), (8, 9, 1, 0), (15, 12, 2, 8), (14, 11, 1, 9), (13, 14, 9, 3), (10, 15, 8, 0), (2, 3, 9, 8), (5, 7, 14, 13), (6, 4, 12, 15), (4, 5, 13, 12), (0, 1, 11, 10), (10, 11, 14, 7, 6, 15)])
_uv = me_cube_034.uv_layers.new(name='UVMap')
_uv.uv.foreach_set('vector', [0.375, 0.375, 0.625, 0.375, 0.625, 0.5, 0.375, 0.5, 0.375, 0.625, 0.625, 0.625, 0.625, 0.75, 0.375, 0.75, 0.375, 0.875, 0.625, 0.875, 0.625, 1.0, 0.375, 1.0, 0.25, 0.625, 0.375, 0.625, 0.375, 0.75, 0.25, 0.75, 0.75, 0.625, 0.875, 0.625, 0.875, 0.75, 0.75, 0.75, 0.625, 0.625, 0.75, 0.625, 0.75, 0.75, 0.625, 0.75, 0.125, 0.625, 0.25, 0.625, 0.25, 0.75, 0.125, 0.75, 0.375, 0.75, 0.625, 0.75, 0.625, 0.875, 0.375, 0.875, 0.625, 0.5, 0.75, 0.5, 0.75, 0.625, 0.625, 0.625, 0.25, 0.5, 0.375, 0.5, 0.375, 0.625, 0.25, 0.625, 0.375, 0.5, 0.625, 0.5, 0.625, 0.625, 0.375, 0.625, 0.375, 0.0, 0.625, 0.0, 0.625, 0.125, 0.375, 0.125, 0.375, 0.125, 0.875, 0.625, 0.75, 0.625, 0.625, 0.375, 0.25, 0.5, 0.25, 0.625])
me_cube_034.materials.append(mat_material_002)
me_cube_034.update()
me_cube_030 = bpy.data.meshes.new('Cube.030')
me_cube_030.from_pydata([(-1.931, -2.306, -0.3603), (-1.931, -2.306, 0.3603), (-1.931, 2.306, -0.3603), (-1.931, 2.306, 0.3603), (1.931, -2.306, -0.3603), (1.931, -2.306, 0.3603), (1.931, 2.306, -0.3603), (1.931, 2.306, 0.3603)], [], [(0, 1, 3, 2), (2, 3, 7, 6), (6, 7, 5, 4), (4, 5, 1, 0), (2, 6, 4, 0), (7, 3, 1, 5)])
_uv = me_cube_030.uv_layers.new(name='UVMap')
_uv.uv.foreach_set('vector', [0.375, 0.0, 0.625, 0.0, 0.625, 0.25, 0.375, 0.25, 0.375, 0.25, 0.625, 0.25, 0.625, 0.5, 0.375, 0.5, 0.375, 0.5, 0.625, 0.5, 0.625, 0.75, 0.375, 0.75, 0.375, 0.75, 0.625, 0.75, 0.625, 1.0, 0.375, 1.0, 0.125, 0.5, 0.375, 0.5, 0.375, 0.75, 0.125, 0.75, 0.625, 0.5, 0.875, 0.5, 0.875, 0.75, 0.625, 0.75])
me_cube_030.materials.append(mat_material_002)
me_cube_030.update()
me_cube_035 = bpy.data.meshes.new('Cube.035')
me_cube_035.from_pydata([(-0.4346, -0.8381, -0.3567), (-0.4346, -0.8381, 0.3567), (-0.4346, 0.8381, -0.3567), (-0.4346, 0.8381, 0.3567), (0.4346, -0.8381, -0.3567), (0.4346, -0.8381, 0.3567), (0.4346, 0.8381, -0.3567), (0.4346, 0.8381, 0.3567)], [], [(0, 1, 3, 2), (2, 3, 7, 6), (6, 7, 5, 4), (4, 5, 1, 0), (2, 6, 4, 0), (7, 3, 1, 5)])
_uv = me_cube_035.uv_layers.new(name='UVMap')
_uv.uv.foreach_set('vector', [0.375, 0.0, 0.625, 0.0, 0.625, 0.25, 0.375, 0.25, 0.375, 0.25, 0.625, 0.25, 0.625, 0.5, 0.375, 0.5, 0.375, 0.5, 0.625, 0.5, 0.625, 0.75, 0.375, 0.75, 0.375, 0.75, 0.625, 0.75, 0.625, 1.0, 0.375, 1.0, 0.125, 0.5, 0.375, 0.5, 0.375, 0.75, 0.125, 0.75, 0.625, 0.5, 0.875, 0.5, 0.875, 0.75, 0.625, 0.75])
me_cube_035.materials.append(mat_material_002)
me_cube_035.update()
me_cube_037 = bpy.data.meshes.new('Cube.037')
me_cube_037.from_pydata([(-0.5029, -0.6258, -0.5926), (-0.5029, -0.6258, 0.5926), (-0.5029, 0.6258, -0.5926), (-0.5029, 0.6258, 0.5926), (0.5029, -0.6258, -0.5926), (0.5029, -0.6258, 0.5926), (0.5029, 0.6258, -0.5926), (0.5029, 0.6258, 0.5926)], [], [(0, 1, 3, 2), (2, 3, 7, 6), (6, 7, 5, 4), (4, 5, 1, 0), (2, 6, 4, 0), (7, 3, 1, 5)])
_uv = me_cube_037.uv_layers.new(name='UVMap')
_uv.uv.foreach_set('vector', [0.375, 0.0, 0.625, 0.0, 0.625, 0.25, 0.375, 0.25, 0.375, 0.25, 0.625, 0.25, 0.625, 0.5, 0.375, 0.5, 0.375, 0.5, 0.625, 0.5, 0.625, 0.75, 0.375, 0.75, 0.375, 0.75, 0.625, 0.75, 0.625, 1.0, 0.375, 1.0, 0.125, 0.5, 0.375, 0.5, 0.375, 0.75, 0.125, 0.75, 0.625, 0.5, 0.875, 0.5, 0.875, 0.75, 0.625, 0.75])
me_cube_037.materials.append(mat_material_002)
me_cube_037.update()
me_cube_038 = bpy.data.meshes.new('Cube.038')
me_cube_038.from_pydata([(-0.5029, -0.6258, -0.5926), (-0.5029, -0.6258, 0.5926), (-0.5029, 0.6258, -0.5926), (-0.5029, 0.6258, 0.5926), (0.5029, -0.6258, -0.5926), (0.5029, -0.6258, 0.5926), (0.5029, 0.6258, -0.5926), (0.5029, 0.6258, 0.5926)], [], [(0, 1, 3, 2), (2, 3, 7, 6), (6, 7, 5, 4), (4, 5, 1, 0), (2, 6, 4, 0), (7, 3, 1, 5)])
_uv = me_cube_038.uv_layers.new(name='UVMap')
_uv.uv.foreach_set('vector', [0.375, 0.0, 0.625, 0.0, 0.625, 0.25, 0.375, 0.25, 0.375, 0.25, 0.625, 0.25, 0.625, 0.5, 0.375, 0.5, 0.375, 0.5, 0.625, 0.5, 0.625, 0.75, 0.375, 0.75, 0.375, 0.75, 0.625, 0.75, 0.625, 1.0, 0.375, 1.0, 0.125, 0.5, 0.375, 0.5, 0.375, 0.75, 0.125, 0.75, 0.625, 0.5, 0.875, 0.5, 0.875, 0.75, 0.625, 0.75])
me_cube_038.materials.append(mat_material_002)
me_cube_038.update()
me_cube_039 = bpy.data.meshes.new('Cube.039')
me_cube_039.from_pydata([(-0.5029, -0.6258, -0.5926), (-0.5029, -0.6258, 0.5926), (-0.5029, 0.6258, -0.5926), (-0.5029, 0.6258, 0.5926), (0.5029, -0.6258, -0.5926), (0.5029, -0.6258, 0.5926), (0.5029, 0.6258, -0.5926), (0.5029, 0.6258, 0.5926)], [], [(0, 1, 3, 2), (2, 3, 7, 6), (6, 7, 5, 4), (4, 5, 1, 0), (2, 6, 4, 0), (7, 3, 1, 5)])
_uv = me_cube_039.uv_layers.new(name='UVMap')
_uv.uv.foreach_set('vector', [0.375, 0.0, 0.625, 0.0, 0.625, 0.25, 0.375, 0.25, 0.375, 0.25, 0.625, 0.25, 0.625, 0.5, 0.375, 0.5, 0.375, 0.5, 0.625, 0.5, 0.625, 0.75, 0.375, 0.75, 0.375, 0.75, 0.625, 0.75, 0.625, 1.0, 0.375, 1.0, 0.125, 0.5, 0.375, 0.5, 0.375, 0.75, 0.125, 0.75, 0.625, 0.5, 0.875, 0.5, 0.875, 0.75, 0.625, 0.75])
me_cube_039.materials.append(mat_material_002)
me_cube_039.update()
me_cube_040 = bpy.data.meshes.new('Cube.040')
me_cube_040.from_pydata([(-0.5029, -0.6258, -0.5926), (-0.5029, -0.6258, 0.5926), (-0.5029, 0.6258, -0.5926), (-0.5029, 0.6258, 0.5926), (0.5029, -0.6258, -0.5926), (0.5029, -0.6258, 0.5926), (0.5029, 0.6258, -0.5926), (0.5029, 0.6258, 0.5926)], [], [(0, 1, 3, 2), (2, 3, 7, 6), (6, 7, 5, 4), (4, 5, 1, 0), (2, 6, 4, 0), (7, 3, 1, 5)])
_uv = me_cube_040.uv_layers.new(name='UVMap')
_uv.uv.foreach_set('vector', [0.375, 0.0, 0.625, 0.0, 0.625, 0.25, 0.375, 0.25, 0.375, 0.25, 0.625, 0.25, 0.625, 0.5, 0.375, 0.5, 0.375, 0.5, 0.625, 0.5, 0.625, 0.75, 0.375, 0.75, 0.375, 0.75, 0.625, 0.75, 0.625, 1.0, 0.375, 1.0, 0.125, 0.5, 0.375, 0.5, 0.375, 0.75, 0.125, 0.75, 0.625, 0.5, 0.875, 0.5, 0.875, 0.75, 0.625, 0.75])
me_cube_040.materials.append(mat_material_002)
me_cube_040.update()
me_cube_041 = bpy.data.meshes.new('Cube.041')
me_cube_041.from_pydata([(-0.5029, -0.6258, -0.5926), (-0.5029, -0.6258, 0.5926), (-0.5029, 0.6258, -0.5926), (-0.5029, 0.6258, 0.5926), (0.5029, -0.6258, -0.5926), (0.5029, -0.6258, 0.5926), (0.5029, 0.6258, -0.5926), (0.5029, 0.6258, 0.5926)], [], [(0, 1, 3, 2), (2, 3, 7, 6), (6, 7, 5, 4), (4, 5, 1, 0), (2, 6, 4, 0), (7, 3, 1, 5)])
_uv = me_cube_041.uv_layers.new(name='UVMap')
_uv.uv.foreach_set('vector', [0.375, 0.0, 0.625, 0.0, 0.625, 0.25, 0.375, 0.25, 0.375, 0.25, 0.625, 0.25, 0.625, 0.5, 0.375, 0.5, 0.375, 0.5, 0.625, 0.5, 0.625, 0.75, 0.375, 0.75, 0.375, 0.75, 0.625, 0.75, 0.625, 1.0, 0.375, 1.0, 0.125, 0.5, 0.375, 0.5, 0.375, 0.75, 0.125, 0.75, 0.625, 0.5, 0.875, 0.5, 0.875, 0.75, 0.625, 0.75])
me_cube_041.materials.append(mat_material_002)
me_cube_041.update()
me_cube_042 = bpy.data.meshes.new('Cube.042')
me_cube_042.from_pydata([(-0.5029, -0.6258, -0.5926), (-0.5029, -0.6258, 0.5926), (-0.5029, 0.6258, -0.5926), (-0.5029, 0.6258, 0.5926), (0.5029, -0.6258, -0.5926), (0.5029, -0.6258, 0.5926), (0.5029, 0.6258, -0.5926), (0.5029, 0.6258, 0.5926)], [], [(0, 1, 3, 2), (2, 3, 7, 6), (6, 7, 5, 4), (4, 5, 1, 0), (2, 6, 4, 0), (7, 3, 1, 5)])
_uv = me_cube_042.uv_layers.new(name='UVMap')
_uv.uv.foreach_set('vector', [0.375, 0.0, 0.625, 0.0, 0.625, 0.25, 0.375, 0.25, 0.375, 0.25, 0.625, 0.25, 0.625, 0.5, 0.375, 0.5, 0.375, 0.5, 0.625, 0.5, 0.625, 0.75, 0.375, 0.75, 0.375, 0.75, 0.625, 0.75, 0.625, 1.0, 0.375, 1.0, 0.125, 0.5, 0.375, 0.5, 0.375, 0.75, 0.125, 0.75, 0.625, 0.5, 0.875, 0.5, 0.875, 0.75, 0.625, 0.75])
me_cube_042.materials.append(mat_material_002)
me_cube_042.update()
me_cube_043 = bpy.data.meshes.new('Cube.043')
me_cube_043.from_pydata([(-0.5029, -0.6258, -0.5926), (-0.5029, -0.6258, 0.5926), (-0.5029, 0.6258, -0.5926), (-0.5029, 0.6258, 0.5926), (0.5029, -0.6258, -0.5926), (0.5029, -0.6258, 0.5926), (0.5029, 0.6258, -0.5926), (0.5029, 0.6258, 0.5926)], [], [(0, 1, 3, 2), (2, 3, 7, 6), (6, 7, 5, 4), (4, 5, 1, 0), (2, 6, 4, 0), (7, 3, 1, 5)])
_uv = me_cube_043.uv_layers.new(name='UVMap')
_uv.uv.foreach_set('vector', [0.375, 0.0, 0.625, 0.0, 0.625, 0.25, 0.375, 0.25, 0.375, 0.25, 0.625, 0.25, 0.625, 0.5, 0.375, 0.5, 0.375, 0.5, 0.625, 0.5, 0.625, 0.75, 0.375, 0.75, 0.375, 0.75, 0.625, 0.75, 0.625, 1.0, 0.375, 1.0, 0.125, 0.5, 0.375, 0.5, 0.375, 0.75, 0.125, 0.75, 0.625, 0.5, 0.875, 0.5, 0.875, 0.75, 0.625, 0.75])
me_cube_043.materials.append(mat_material_002)
me_cube_043.update()
me_cube_044 = bpy.data.meshes.new('Cube.044')
me_cube_044.from_pydata([(-0.5029, -0.6258, -0.5926), (-0.5029, -0.6258, 0.5926), (-0.5029, 0.6258, -0.5926), (-0.5029, 0.6258, 0.5926), (0.5029, -0.6258, -0.5926), (0.5029, -0.6258, 0.5926), (0.5029, 0.6258, -0.5926), (0.5029, 0.6258, 0.5926)], [], [(0, 1, 3, 2), (2, 3, 7, 6), (6, 7, 5, 4), (4, 5, 1, 0), (2, 6, 4, 0), (7, 3, 1, 5)])
_uv = me_cube_044.uv_layers.new(name='UVMap')
_uv.uv.foreach_set('vector', [0.375, 0.0, 0.625, 0.0, 0.625, 0.25, 0.375, 0.25, 0.375, 0.25, 0.625, 0.25, 0.625, 0.5, 0.375, 0.5, 0.375, 0.5, 0.625, 0.5, 0.625, 0.75, 0.375, 0.75, 0.375, 0.75, 0.625, 0.75, 0.625, 1.0, 0.375, 1.0, 0.125, 0.5, 0.375, 0.5, 0.375, 0.75, 0.125, 0.75, 0.625, 0.5, 0.875, 0.5, 0.875, 0.75, 0.625, 0.75])
me_cube_044.materials.append(mat_material_002)
me_cube_044.update()
me_cube_045 = bpy.data.meshes.new('Cube.045')
me_cube_045.from_pydata([(-0.5029, -0.6258, -0.5926), (-0.5029, -0.6258, 0.5926), (-0.5029, 0.6258, -0.5926), (-0.5029, 0.6258, 0.5926), (0.5029, -0.6258, -0.5926), (0.5029, -0.6258, 0.5926), (0.5029, 0.6258, -0.5926), (0.5029, 0.6258, 0.5926)], [], [(0, 1, 3, 2), (2, 3, 7, 6), (6, 7, 5, 4), (4, 5, 1, 0), (2, 6, 4, 0), (7, 3, 1, 5)])
_uv = me_cube_045.uv_layers.new(name='UVMap')
_uv.uv.foreach_set('vector', [0.375, 0.0, 0.625, 0.0, 0.625, 0.25, 0.375, 0.25, 0.375, 0.25, 0.625, 0.25, 0.625, 0.5, 0.375, 0.5, 0.375, 0.5, 0.625, 0.5, 0.625, 0.75, 0.375, 0.75, 0.375, 0.75, 0.625, 0.75, 0.625, 1.0, 0.375, 1.0, 0.125, 0.5, 0.375, 0.5, 0.375, 0.75, 0.125, 0.75, 0.625, 0.5, 0.875, 0.5, 0.875, 0.75, 0.625, 0.75])
me_cube_045.materials.append(mat_material_002)
me_cube_045.update()
me_cube_046 = bpy.data.meshes.new('Cube.046')
me_cube_046.from_pydata([(-0.5029, -0.6258, -0.5926), (-0.5029, -0.6258, 0.5926), (-0.5029, 0.6258, -0.5926), (-0.5029, 0.6258, 0.5926), (0.5029, -0.6258, -0.5926), (0.5029, -0.6258, 0.5926), (0.5029, 0.6258, -0.5926), (0.5029, 0.6258, 0.5926)], [], [(0, 1, 3, 2), (2, 3, 7, 6), (6, 7, 5, 4), (4, 5, 1, 0), (2, 6, 4, 0), (7, 3, 1, 5)])
_uv = me_cube_046.uv_layers.new(name='UVMap')
_uv.uv.foreach_set('vector', [0.375, 0.0, 0.625, 0.0, 0.625, 0.25, 0.375, 0.25, 0.375, 0.25, 0.625, 0.25, 0.625, 0.5, 0.375, 0.5, 0.375, 0.5, 0.625, 0.5, 0.625, 0.75, 0.375, 0.75, 0.375, 0.75, 0.625, 0.75, 0.625, 1.0, 0.375, 1.0, 0.125, 0.5, 0.375, 0.5, 0.375, 0.75, 0.125, 0.75, 0.625, 0.5, 0.875, 0.5, 0.875, 0.75, 0.625, 0.75])
me_cube_046.materials.append(mat_material_002)
me_cube_046.update()
me_cube_047 = bpy.data.meshes.new('Cube.047')
me_cube_047.from_pydata([(-0.5029, -0.6258, -0.5926), (-0.5029, -0.6258, 0.5926), (-0.5029, 0.6258, -0.5926), (-0.5029, 0.6258, 0.5926), (0.5029, -0.6258, -0.5926), (0.5029, -0.6258, 0.5926), (0.5029, 0.6258, -0.5926), (0.5029, 0.6258, 0.5926)], [], [(0, 1, 3, 2), (2, 3, 7, 6), (6, 7, 5, 4), (4, 5, 1, 0), (2, 6, 4, 0), (7, 3, 1, 5)])
_uv = me_cube_047.uv_layers.new(name='UVMap')
_uv.uv.foreach_set('vector', [0.375, 0.0, 0.625, 0.0, 0.625, 0.25, 0.375, 0.25, 0.375, 0.25, 0.625, 0.25, 0.625, 0.5, 0.375, 0.5, 0.375, 0.5, 0.625, 0.5, 0.625, 0.75, 0.375, 0.75, 0.375, 0.75, 0.625, 0.75, 0.625, 1.0, 0.375, 1.0, 0.125, 0.5, 0.375, 0.5, 0.375, 0.75, 0.125, 0.75, 0.625, 0.5, 0.875, 0.5, 0.875, 0.75, 0.625, 0.75])
me_cube_047.materials.append(mat_material_002)
me_cube_047.update()
me_cube_048 = bpy.data.meshes.new('Cube.048')
me_cube_048.from_pydata([(-0.5029, -0.6258, -0.5926), (-0.5029, -0.6258, 0.5926), (-0.5029, 0.6258, -0.5926), (-0.5029, 0.6258, 0.5926), (0.5029, -0.6258, -0.5926), (0.5029, -0.6258, 0.5926), (0.5029, 0.6258, -0.5926), (0.5029, 0.6258, 0.5926)], [], [(0, 1, 3, 2), (2, 3, 7, 6), (6, 7, 5, 4), (4, 5, 1, 0), (2, 6, 4, 0), (7, 3, 1, 5)])
_uv = me_cube_048.uv_layers.new(name='UVMap')
_uv.uv.foreach_set('vector', [0.375, 0.0, 0.625, 0.0, 0.625, 0.25, 0.375, 0.25, 0.375, 0.25, 0.625, 0.25, 0.625, 0.5, 0.375, 0.5, 0.375, 0.5, 0.625, 0.5, 0.625, 0.75, 0.375, 0.75, 0.375, 0.75, 0.625, 0.75, 0.625, 1.0, 0.375, 1.0, 0.125, 0.5, 0.375, 0.5, 0.375, 0.75, 0.125, 0.75, 0.625, 0.5, 0.875, 0.5, 0.875, 0.75, 0.625, 0.75])
me_cube_048.materials.append(mat_material_002)
me_cube_048.update()
me_cube_050 = bpy.data.meshes.new('Cube.050')
me_cube_050.from_pydata([(-0.5029, -1.017, -0.08692), (-0.5029, -1.017, 0.08692), (-0.5029, 1.017, -0.08692), (-0.5029, 1.017, 0.08692), (0.5029, -1.017, -0.08692), (0.5029, -1.017, 0.08692), (0.5029, 1.017, -0.08692), (0.5029, 1.017, 0.08692)], [], [(0, 1, 3, 2), (2, 3, 7, 6), (6, 7, 5, 4), (4, 5, 1, 0), (2, 6, 4, 0), (7, 3, 1, 5)])
_uv = me_cube_050.uv_layers.new(name='UVMap')
_uv.uv.foreach_set('vector', [0.375, 0.0, 0.625, 0.0, 0.625, 0.25, 0.375, 0.25, 0.375, 0.25, 0.625, 0.25, 0.625, 0.5, 0.375, 0.5, 0.375, 0.5, 0.625, 0.5, 0.625, 0.75, 0.375, 0.75, 0.375, 0.75, 0.625, 0.75, 0.625, 1.0, 0.375, 1.0, 0.125, 0.5, 0.375, 0.5, 0.375, 0.75, 0.125, 0.75, 0.625, 0.5, 0.875, 0.5, 0.875, 0.75, 0.625, 0.75])
me_cube_050.materials.append(mat_material_002)
me_cube_050.update()
me_cube_051 = bpy.data.meshes.new('Cube.051')
me_cube_051.from_pydata([(-3.564, -4.364, -1.557), (-3.564, -4.364, 1.557), (-3.564, 4.364, -1.557), (-3.564, 4.364, 1.557), (3.564, -4.364, -1.557), (3.564, -4.364, 1.557), (3.564, 4.364, -1.557), (3.564, 4.364, 1.557)], [], [(0, 1, 3, 2), (2, 3, 7, 6), (6, 7, 5, 4), (4, 5, 1, 0), (2, 6, 4, 0), (7, 3, 1, 5)])
_uv = me_cube_051.uv_layers.new(name='UVMap')
_uv.uv.foreach_set('vector', [0.375, 0.0, 0.625, 0.0, 0.625, 0.25, 0.375, 0.25, 0.375, 0.25, 0.625, 0.25, 0.625, 0.5, 0.375, 0.5, 0.375, 0.5, 0.625, 0.5, 0.625, 0.75, 0.375, 0.75, 0.375, 0.75, 0.625, 0.75, 0.625, 1.0, 0.375, 1.0, 0.125, 0.5, 0.375, 0.5, 0.375, 0.75, 0.125, 0.75, 0.625, 0.5, 0.875, 0.5, 0.875, 0.75, 0.625, 0.75])
me_cube_051.materials.append(mat_material_002)
me_cube_051.update()
me_cube_027 = bpy.data.meshes.new('Cube.027')
me_cube_027.from_pydata([(-2.95, -1.797, -0.4646), (-2.95, -1.797, 0.4646), (-2.95, 1.797, -0.4646), (-2.95, 1.797, 0.4646), (2.95, -1.797, -0.4646), (2.95, -1.797, 0.4646), (2.95, 1.797, -0.4646), (2.95, 1.797, 0.4646)], [], [(0, 1, 3, 2), (2, 3, 7, 6), (6, 7, 5, 4), (4, 5, 1, 0), (2, 6, 4, 0), (7, 3, 1, 5)])
_uv = me_cube_027.uv_layers.new(name='UVMap')
_uv.uv.foreach_set('vector', [0.375, 0.0, 0.625, 0.0, 0.625, 0.25, 0.375, 0.25, 0.375, 0.25, 0.625, 0.25, 0.625, 0.5, 0.375, 0.5, 0.375, 0.5, 0.625, 0.5, 0.625, 0.75, 0.375, 0.75, 0.375, 0.75, 0.625, 0.75, 0.625, 1.0, 0.375, 1.0, 0.125, 0.5, 0.375, 0.5, 0.375, 0.75, 0.125, 0.75, 0.625, 0.5, 0.875, 0.5, 0.875, 0.75, 0.625, 0.75])
me_cube_027.materials.append(mat_material_003)
me_cube_027.update()
me_cube_029 = bpy.data.meshes.new('Cube.029')
me_cube_029.from_pydata([(-1.674, -1.046, -0.8648), (-1.674, -1.046, 0.8648), (-1.674, 1.046, -0.8648), (-1.674, 1.046, 0.8648), (1.674, -1.046, -0.8648), (1.674, -1.046, 0.8648), (1.674, 1.046, -0.8648), (1.674, 1.046, 0.8648)], [], [(0, 1, 3, 2), (2, 3, 7, 6), (6, 7, 5, 4), (4, 5, 1, 0), (2, 6, 4, 0), (7, 3, 1, 5)])
_uv = me_cube_029.uv_layers.new(name='UVMap')
_uv.uv.foreach_set('vector', [0.375, 0.0, 0.625, 0.0, 0.625, 0.25, 0.375, 0.25, 0.375, 0.25, 0.625, 0.25, 0.625, 0.5, 0.375, 0.5, 0.375, 0.5, 0.625, 0.5, 0.625, 0.75, 0.375, 0.75, 0.375, 0.75, 0.625, 0.75, 0.625, 1.0, 0.375, 1.0, 0.125, 0.5, 0.375, 0.5, 0.375, 0.75, 0.125, 0.75, 0.625, 0.5, 0.875, 0.5, 0.875, 0.75, 0.625, 0.75])
me_cube_029.materials.append(mat_material_003)
me_cube_029.update()
me_cube_036 = bpy.data.meshes.new('Cube.036')
me_cube_036.from_pydata([(-1.674, -1.046, -0.8648), (-1.674, -1.046, 0.8648), (-1.674, 1.046, -0.8648), (-1.674, 1.046, 0.8648), (1.674, -1.046, -0.8648), (1.674, -1.046, 0.8648), (1.674, 1.046, -0.8648), (1.674, 1.046, 0.8648)], [], [(0, 1, 3, 2), (2, 3, 7, 6), (6, 7, 5, 4), (4, 5, 1, 0), (2, 6, 4, 0), (7, 3, 1, 5)])
_uv = me_cube_036.uv_layers.new(name='UVMap')
_uv.uv.foreach_set('vector', [0.375, 0.0, 0.625, 0.0, 0.625, 0.25, 0.375, 0.25, 0.375, 0.25, 0.625, 0.25, 0.625, 0.5, 0.375, 0.5, 0.375, 0.5, 0.625, 0.5, 0.625, 0.75, 0.375, 0.75, 0.375, 0.75, 0.625, 0.75, 0.625, 1.0, 0.375, 1.0, 0.125, 0.5, 0.375, 0.5, 0.375, 0.75, 0.125, 0.75, 0.625, 0.5, 0.875, 0.5, 0.875, 0.75, 0.625, 0.75])
me_cube_036.materials.append(mat_material_003)
me_cube_036.update()
me_cube_049 = bpy.data.meshes.new('Cube.049')
me_cube_049.from_pydata([(-1.674, -1.046, -0.8648), (-1.674, -1.046, 0.8648), (-1.674, 1.046, -0.8648), (-1.674, 1.046, 0.8648), (1.674, -1.046, -0.8648), (1.674, -1.046, 0.8648), (1.674, 1.046, -0.8648), (1.674, 1.046, 0.8648)], [], [(0, 1, 3, 2), (2, 3, 7, 6), (6, 7, 5, 4), (4, 5, 1, 0), (2, 6, 4, 0), (7, 3, 1, 5)])
_uv = me_cube_049.uv_layers.new(name='UVMap')
_uv.uv.foreach_set('vector', [0.375, 0.0, 0.625, 0.0, 0.625, 0.25, 0.375, 0.25, 0.375, 0.25, 0.625, 0.25, 0.625, 0.5, 0.375, 0.5, 0.375, 0.5, 0.625, 0.5, 0.625, 0.75, 0.375, 0.75, 0.375, 0.75, 0.625, 0.75, 0.625, 1.0, 0.375, 1.0, 0.125, 0.5, 0.375, 0.5, 0.375, 0.75, 0.125, 0.75, 0.625, 0.5, 0.875, 0.5, 0.875, 0.75, 0.625, 0.75])
me_cube_049.materials.append(mat_material_003)
me_cube_049.update()
me_cube_052 = bpy.data.meshes.new('Cube.052')
me_cube_052.from_pydata([(-1.674, -1.046, -0.8648), (-1.674, -1.046, 0.8648), (-1.674, 1.046, -0.8648), (-1.674, 1.046, 0.8648), (1.674, -1.046, -0.8648), (1.674, -1.046, 0.8648), (1.674, 1.046, -0.8648), (1.674, 1.046, 0.8648)], [], [(0, 1, 3, 2), (2, 3, 7, 6), (6, 7, 5, 4), (4, 5, 1, 0), (2, 6, 4, 0), (7, 3, 1, 5)])
_uv = me_cube_052.uv_layers.new(name='UVMap')
_uv.uv.foreach_set('vector', [0.375, 0.0, 0.625, 0.0, 0.625, 0.25, 0.375, 0.25, 0.375, 0.25, 0.625, 0.25, 0.625, 0.5, 0.375, 0.5, 0.375, 0.5, 0.625, 0.5, 0.625, 0.75, 0.375, 0.75, 0.375, 0.75, 0.625, 0.75, 0.625, 1.0, 0.375, 1.0, 0.125, 0.5, 0.375, 0.5, 0.375, 0.75, 0.125, 0.75, 0.625, 0.5, 0.875, 0.5, 0.875, 0.75, 0.625, 0.75])
me_cube_052.materials.append(mat_material_003)
me_cube_052.update()
me_cube_053 = bpy.data.meshes.new('Cube.053')
me_cube_053.from_pydata([(-1.674, -1.046, -0.8648), (-1.674, -1.046, 0.8648), (-1.674, 1.046, -0.8648), (-1.674, 1.046, 0.8648), (1.674, -1.046, -0.8648), (1.674, -1.046, 0.8648), (1.674, 1.046, -0.8648), (1.674, 1.046, 0.8648)], [], [(0, 1, 3, 2), (2, 3, 7, 6), (6, 7, 5, 4), (4, 5, 1, 0), (2, 6, 4, 0), (7, 3, 1, 5)])
_uv = me_cube_053.uv_layers.new(name='UVMap')
_uv.uv.foreach_set('vector', [0.375, 0.0, 0.625, 0.0, 0.625, 0.25, 0.375, 0.25, 0.375, 0.25, 0.625, 0.25, 0.625, 0.5, 0.375, 0.5, 0.375, 0.5, 0.625, 0.5, 0.625, 0.75, 0.375, 0.75, 0.375, 0.75, 0.625, 0.75, 0.625, 1.0, 0.375, 1.0, 0.125, 0.5, 0.375, 0.5, 0.375, 0.75, 0.125, 0.75, 0.625, 0.5, 0.875, 0.5, 0.875, 0.75, 0.625, 0.75])
me_cube_053.materials.append(mat_material_003)
me_cube_053.update()
me_cube_054 = bpy.data.meshes.new('Cube.054')
me_cube_054.from_pydata([(-1.674, -1.046, -0.8648), (-1.674, -1.046, 0.8648), (-1.674, 1.046, -0.8648), (-1.674, 1.046, 0.8648), (1.674, -1.046, -0.8648), (1.674, -1.046, 0.8648), (1.674, 1.046, -0.8648), (1.674, 1.046, 0.8648)], [], [(0, 1, 3, 2), (2, 3, 7, 6), (6, 7, 5, 4), (4, 5, 1, 0), (2, 6, 4, 0), (7, 3, 1, 5)])
_uv = me_cube_054.uv_layers.new(name='UVMap')
_uv.uv.foreach_set('vector', [0.375, 0.0, 0.625, 0.0, 0.625, 0.25, 0.375, 0.25, 0.375, 0.25, 0.625, 0.25, 0.625, 0.5, 0.375, 0.5, 0.375, 0.5, 0.625, 0.5, 0.625, 0.75, 0.375, 0.75, 0.375, 0.75, 0.625, 0.75, 0.625, 1.0, 0.375, 1.0, 0.125, 0.5, 0.375, 0.5, 0.375, 0.75, 0.125, 0.75, 0.625, 0.5, 0.875, 0.5, 0.875, 0.75, 0.625, 0.75])
me_cube_054.materials.append(mat_material_003)
me_cube_054.update()
me_cube_055 = bpy.data.meshes.new('Cube.055')
me_cube_055.from_pydata([(-1.674, -1.046, -0.8648), (-1.674, -1.046, 0.8648), (-1.674, 1.046, -0.8648), (-1.674, 1.046, 0.8648), (1.674, -1.046, -0.8648), (1.674, -1.046, 0.8648), (1.674, 1.046, -0.8648), (1.674, 1.046, 0.8648)], [], [(0, 1, 3, 2), (2, 3, 7, 6), (6, 7, 5, 4), (4, 5, 1, 0), (2, 6, 4, 0), (7, 3, 1, 5)])
_uv = me_cube_055.uv_layers.new(name='UVMap')
_uv.uv.foreach_set('vector', [0.375, 0.0, 0.625, 0.0, 0.625, 0.25, 0.375, 0.25, 0.375, 0.25, 0.625, 0.25, 0.625, 0.5, 0.375, 0.5, 0.375, 0.5, 0.625, 0.5, 0.625, 0.75, 0.375, 0.75, 0.375, 0.75, 0.625, 0.75, 0.625, 1.0, 0.375, 1.0, 0.125, 0.5, 0.375, 0.5, 0.375, 0.75, 0.125, 0.75, 0.625, 0.5, 0.875, 0.5, 0.875, 0.75, 0.625, 0.75])
me_cube_055.materials.append(mat_material_003)
me_cube_055.update()
me_cube_056 = bpy.data.meshes.new('Cube.056')
me_cube_056.from_pydata([(-1.234, -1.529, -0.6353), (-1.234, -1.529, 0.6353), (-1.234, 1.529, -0.6353), (-1.234, 1.529, 0.6353), (1.234, -1.529, -0.6353), (1.234, -1.529, 0.6353), (1.234, 1.529, -0.6353), (1.234, 1.529, 0.6353)], [], [(0, 1, 3, 2), (2, 3, 7, 6), (6, 7, 5, 4), (4, 5, 1, 0), (2, 6, 4, 0), (7, 3, 1, 5)])
_uv = me_cube_056.uv_layers.new(name='UVMap')
_uv.uv.foreach_set('vector', [0.375, 0.0, 0.625, 0.0, 0.625, 0.25, 0.375, 0.25, 0.375, 0.25, 0.625, 0.25, 0.625, 0.5, 0.375, 0.5, 0.375, 0.5, 0.625, 0.5, 0.625, 0.75, 0.375, 0.75, 0.375, 0.75, 0.625, 0.75, 0.625, 1.0, 0.375, 1.0, 0.125, 0.5, 0.375, 0.5, 0.375, 0.75, 0.125, 0.75, 0.625, 0.5, 0.875, 0.5, 0.875, 0.75, 0.625, 0.75])
me_cube_056.materials.append(mat_material_003)
me_cube_056.update()
me_cube_057 = bpy.data.meshes.new('Cube.057')
me_cube_057.from_pydata([(-5.119, -5.647, -1.495), (-5.119, -5.647, 1.495), (-5.119, 5.647, -1.495), (-5.119, 5.647, 1.495), (5.119, -5.647, -1.495), (5.119, -5.647, 1.495), (5.119, 5.647, -1.495), (5.119, 5.647, 1.495)], [], [(0, 1, 3, 2), (2, 3, 7, 6), (6, 7, 5, 4), (4, 5, 1, 0), (2, 6, 4, 0), (7, 3, 1, 5)])
_uv = me_cube_057.uv_layers.new(name='UVMap')
_uv.uv.foreach_set('vector', [0.375, 0.0, 0.625, 0.0, 0.625, 0.25, 0.375, 0.25, 0.375, 0.25, 0.625, 0.25, 0.625, 0.5, 0.375, 0.5, 0.375, 0.5, 0.625, 0.5, 0.625, 0.75, 0.375, 0.75, 0.375, 0.75, 0.625, 0.75, 0.625, 1.0, 0.375, 1.0, 0.125, 0.5, 0.375, 0.5, 0.375, 0.75, 0.125, 0.75, 0.625, 0.5, 0.875, 0.5, 0.875, 0.75, 0.625, 0.75])
me_cube_057.materials.append(mat_material_003)
me_cube_057.update()
me_cube_058 = bpy.data.meshes.new('Cube.058')
me_cube_058.from_pydata([(-2.293, -3.058, -0.8784), (-2.293, -3.058, 0.8784), (-2.293, 3.058, -0.8784), (-2.293, 3.058, 0.8784), (2.293, -3.058, -0.8784), (2.293, -3.058, 0.8784), (2.293, 3.058, -0.8784), (2.293, 3.058, 0.8784)], [], [(0, 1, 3, 2), (2, 3, 7, 6), (6, 7, 5, 4), (4, 5, 1, 0), (2, 6, 4, 0), (7, 3, 1, 5)])
_uv = me_cube_058.uv_layers.new(name='UVMap')
_uv.uv.foreach_set('vector', [0.375, 0.0, 0.625, 0.0, 0.625, 0.25, 0.375, 0.25, 0.375, 0.25, 0.625, 0.25, 0.625, 0.5, 0.375, 0.5, 0.375, 0.5, 0.625, 0.5, 0.625, 0.75, 0.375, 0.75, 0.375, 0.75, 0.625, 0.75, 0.625, 1.0, 0.375, 1.0, 0.125, 0.5, 0.375, 0.5, 0.375, 0.75, 0.125, 0.75, 0.625, 0.5, 0.875, 0.5, 0.875, 0.75, 0.625, 0.75])
me_cube_058.materials.append(mat_material_004)
me_cube_058.update()
me_cube_059 = bpy.data.meshes.new('Cube.059')
me_cube_059.from_pydata([(-0.688, -0.6605, -0.7784), (-0.688, -0.6605, 0.7784), (-0.688, 0.6605, -0.7784), (-0.688, 0.6605, 0.7784), (0.688, -0.6605, -0.7784), (0.688, -0.6605, 0.7784), (0.688, 0.6605, -0.7784), (0.688, 0.6605, 0.7784)], [], [(0, 1, 3, 2), (2, 3, 7, 6), (6, 7, 5, 4), (4, 5, 1, 0), (2, 6, 4, 0), (7, 3, 1, 5)])
_uv = me_cube_059.uv_layers.new(name='UVMap')
_uv.uv.foreach_set('vector', [0.375, 0.0, 0.625, 0.0, 0.625, 0.25, 0.375, 0.25, 0.375, 0.25, 0.625, 0.25, 0.625, 0.5, 0.375, 0.5, 0.375, 0.5, 0.625, 0.5, 0.625, 0.75, 0.375, 0.75, 0.375, 0.75, 0.625, 0.75, 0.625, 1.0, 0.375, 1.0, 0.125, 0.5, 0.375, 0.5, 0.375, 0.75, 0.125, 0.75, 0.625, 0.5, 0.875, 0.5, 0.875, 0.75, 0.625, 0.75])
me_cube_059.materials.append(mat_material_004)
me_cube_059.update()
me_cube_060 = bpy.data.meshes.new('Cube.060')
me_cube_060.from_pydata([(-2.655, -1.863, -1.906), (-2.655, -1.863, 1.906), (-2.655, 1.863, -1.906), (-2.655, 1.863, 1.906), (2.655, -1.863, -1.906), (2.655, -1.863, 1.906), (2.655, 1.863, -1.906), (2.655, 1.863, 1.906)], [], [(0, 1, 3, 2), (2, 3, 7, 6), (6, 7, 5, 4), (4, 5, 1, 0), (2, 6, 4, 0), (7, 3, 1, 5)])
_uv = me_cube_060.uv_layers.new(name='UVMap')
_uv.uv.foreach_set('vector', [0.375, 0.0, 0.625, 0.0, 0.625, 0.25, 0.375, 0.25, 0.375, 0.25, 0.625, 0.25, 0.625, 0.5, 0.375, 0.5, 0.375, 0.5, 0.625, 0.5, 0.625, 0.75, 0.375, 0.75, 0.375, 0.75, 0.625, 0.75, 0.625, 1.0, 0.375, 1.0, 0.125, 0.5, 0.375, 0.5, 0.375, 0.75, 0.125, 0.75, 0.625, 0.5, 0.875, 0.5, 0.875, 0.75, 0.625, 0.75])
me_cube_060.materials.append(mat_material_004)
me_cube_060.update()
me_cube_061 = bpy.data.meshes.new('Cube.061')
me_cube_061.from_pydata([(-0.5146, -0.8909, -0.5703), (-0.5146, -0.8909, 0.5703), (-0.5146, 0.8909, -0.5703), (-0.5146, 0.8909, 0.5703), (0.5146, -0.8909, -0.5703), (0.5146, -0.8909, 0.5703), (0.5146, 0.8909, -0.5703), (0.5146, 0.8909, 0.5703)], [], [(0, 1, 3, 2), (2, 3, 7, 6), (6, 7, 5, 4), (4, 5, 1, 0), (2, 6, 4, 0), (7, 3, 1, 5)])
_uv = me_cube_061.uv_layers.new(name='UVMap')
_uv.uv.foreach_set('vector', [0.375, 0.0, 0.625, 0.0, 0.625, 0.25, 0.375, 0.25, 0.375, 0.25, 0.625, 0.25, 0.625, 0.5, 0.375, 0.5, 0.375, 0.5, 0.625, 0.5, 0.625, 0.75, 0.375, 0.75, 0.375, 0.75, 0.625, 0.75, 0.625, 1.0, 0.375, 1.0, 0.125, 0.5, 0.375, 0.5, 0.375, 0.75, 0.125, 0.75, 0.625, 0.5, 0.875, 0.5, 0.875, 0.75, 0.625, 0.75])
me_cube_061.materials.append(mat_material_004)
me_cube_061.update()
me_cube_062 = bpy.data.meshes.new('Cube.062')
me_cube_062.from_pydata([(-1.316, -1.239, -0.7664), (-1.316, -1.239, 0.7664), (-1.316, 1.239, -0.7664), (-1.316, 1.239, 0.7664), (1.316, -1.239, -0.7664), (1.316, -1.239, 0.7664), (1.316, 1.239, -0.7664), (1.316, 1.239, 0.7664)], [], [(0, 1, 3, 2), (2, 3, 7, 6), (6, 7, 5, 4), (4, 5, 1, 0), (2, 6, 4, 0), (7, 3, 1, 5)])
_uv = me_cube_062.uv_layers.new(name='UVMap')
_uv.uv.foreach_set('vector', [0.375, 0.0, 0.625, 0.0, 0.625, 0.25, 0.375, 0.25, 0.375, 0.25, 0.625, 0.25, 0.625, 0.5, 0.375, 0.5, 0.375, 0.5, 0.625, 0.5, 0.625, 0.75, 0.375, 0.75, 0.375, 0.75, 0.625, 0.75, 0.625, 1.0, 0.375, 1.0, 0.125, 0.5, 0.375, 0.5, 0.375, 0.75, 0.125, 0.75, 0.625, 0.5, 0.875, 0.5, 0.875, 0.75, 0.625, 0.75])
me_cube_062.materials.append(mat_material_004)
me_cube_062.update()
me_cube_063 = bpy.data.meshes.new('Cube.063')
me_cube_063.from_pydata([(-1.194, -1.051, -0.8603), (-1.194, -1.051, 0.8603), (-1.194, 1.051, -0.8603), (-1.194, 1.051, 0.8603), (1.194, -1.051, -0.8603), (1.194, -1.051, 0.8603), (1.194, 1.051, -0.8603), (1.194, 1.051, 0.8603)], [], [(0, 1, 3, 2), (2, 3, 7, 6), (6, 7, 5, 4), (4, 5, 1, 0), (2, 6, 4, 0), (7, 3, 1, 5)])
_uv = me_cube_063.uv_layers.new(name='UVMap')
_uv.uv.foreach_set('vector', [0.375, 0.0, 0.625, 0.0, 0.625, 0.25, 0.375, 0.25, 0.375, 0.25, 0.625, 0.25, 0.625, 0.5, 0.375, 0.5, 0.375, 0.5, 0.625, 0.5, 0.625, 0.75, 0.375, 0.75, 0.375, 0.75, 0.625, 0.75, 0.625, 1.0, 0.375, 1.0, 0.125, 0.5, 0.375, 0.5, 0.375, 0.75, 0.125, 0.75, 0.625, 0.5, 0.875, 0.5, 0.875, 0.75, 0.625, 0.75])
me_cube_063.materials.append(mat_material_004)
me_cube_063.update()
me_cube_064 = bpy.data.meshes.new('Cube.064')
me_cube_064.from_pydata([(-2.616, -2.283, -3.262), (-2.616, -2.283, 3.262), (-2.616, 2.283, -3.262), (-2.616, 2.283, 3.262), (2.616, -2.283, -3.262), (2.616, -2.283, 3.262), (2.616, 2.283, -3.262), (2.616, 2.283, 3.262)], [], [(0, 1, 3, 2), (2, 3, 7, 6), (6, 7, 5, 4), (4, 5, 1, 0), (2, 6, 4, 0), (7, 3, 1, 5)])
_uv = me_cube_064.uv_layers.new(name='UVMap')
_uv.uv.foreach_set('vector', [0.375, 0.0, 0.625, 0.0, 0.625, 0.25, 0.375, 0.25, 0.375, 0.25, 0.625, 0.25, 0.625, 0.5, 0.375, 0.5, 0.375, 0.5, 0.625, 0.5, 0.625, 0.75, 0.375, 0.75, 0.375, 0.75, 0.625, 0.75, 0.625, 1.0, 0.375, 1.0, 0.125, 0.5, 0.375, 0.5, 0.375, 0.75, 0.125, 0.75, 0.625, 0.5, 0.875, 0.5, 0.875, 0.75, 0.625, 0.75])
me_cube_064.materials.append(mat_material_004)
me_cube_064.update()
me_cube_065 = bpy.data.meshes.new('Cube.065')
me_cube_065.from_pydata([(-2.616, -2.283, -3.262), (-2.616, -2.283, 3.262), (-2.616, 2.283, -3.262), (-2.616, 2.283, 3.262), (2.616, -2.283, -3.262), (2.616, -2.283, 3.262), (2.616, 2.283, -3.262), (2.616, 2.283, 3.262)], [], [(0, 1, 3, 2), (2, 3, 7, 6), (6, 7, 5, 4), (4, 5, 1, 0), (2, 6, 4, 0), (7, 3, 1, 5)])
_uv = me_cube_065.uv_layers.new(name='UVMap')
_uv.uv.foreach_set('vector', [0.375, 0.0, 0.625, 0.0, 0.625, 0.25, 0.375, 0.25, 0.375, 0.25, 0.625, 0.25, 0.625, 0.5, 0.375, 0.5, 0.375, 0.5, 0.625, 0.5, 0.625, 0.75, 0.375, 0.75, 0.375, 0.75, 0.625, 0.75, 0.625, 1.0, 0.375, 1.0, 0.125, 0.5, 0.375, 0.5, 0.375, 0.75, 0.125, 0.75, 0.625, 0.5, 0.875, 0.5, 0.875, 0.75, 0.625, 0.75])
me_cube_065.materials.append(mat_material_004)
me_cube_065.update()
me_cube_066 = bpy.data.meshes.new('Cube.066')
me_cube_066.from_pydata([(-2.616, -2.283, -3.262), (-2.616, -2.283, 3.262), (-2.616, 2.283, -3.262), (-2.616, 2.283, 3.262), (2.616, -2.283, -3.262), (2.616, -2.283, 3.262), (2.616, 2.283, -3.262), (2.616, 2.283, 3.262)], [], [(0, 1, 3, 2), (2, 3, 7, 6), (6, 7, 5, 4), (4, 5, 1, 0), (2, 6, 4, 0), (7, 3, 1, 5)])
_uv = me_cube_066.uv_layers.new(name='UVMap')
_uv.uv.foreach_set('vector', [0.375, 0.0, 0.625, 0.0, 0.625, 0.25, 0.375, 0.25, 0.375, 0.25, 0.625, 0.25, 0.625, 0.5, 0.375, 0.5, 0.375, 0.5, 0.625, 0.5, 0.625, 0.75, 0.375, 0.75, 0.375, 0.75, 0.625, 0.75, 0.625, 1.0, 0.375, 1.0, 0.125, 0.5, 0.375, 0.5, 0.375, 0.75, 0.125, 0.75, 0.625, 0.5, 0.875, 0.5, 0.875, 0.75, 0.625, 0.75])
me_cube_066.materials.append(mat_material_004)
me_cube_066.update()
me_cube_068 = bpy.data.meshes.new('Cube.068')
me_cube_068.from_pydata([(-2.616, -2.283, -3.262), (-2.616, -2.283, 3.262), (-2.616, 2.283, -3.262), (-2.616, 2.283, 3.262), (2.616, -2.283, -3.262), (2.616, -2.283, 3.262), (2.616, 2.283, -3.262), (2.616, 2.283, 3.262)], [], [(0, 1, 3, 2), (2, 3, 7, 6), (6, 7, 5, 4), (4, 5, 1, 0), (2, 6, 4, 0), (7, 3, 1, 5)])
_uv = me_cube_068.uv_layers.new(name='UVMap')
_uv.uv.foreach_set('vector', [0.375, 0.0, 0.625, 0.0, 0.625, 0.25, 0.375, 0.25, 0.375, 0.25, 0.625, 0.25, 0.625, 0.5, 0.375, 0.5, 0.375, 0.5, 0.625, 0.5, 0.625, 0.75, 0.375, 0.75, 0.375, 0.75, 0.625, 0.75, 0.625, 1.0, 0.375, 1.0, 0.125, 0.5, 0.375, 0.5, 0.375, 0.75, 0.125, 0.75, 0.625, 0.5, 0.875, 0.5, 0.875, 0.75, 0.625, 0.75])
me_cube_068.materials.append(mat_material_004)
me_cube_068.update()
me_cube_069 = bpy.data.meshes.new('Cube.069')
me_cube_069.from_pydata([(-0.3663, -0.207, -1.16), (-0.3663, -0.207, 1.16), (-0.3663, 0.207, -1.16), (-0.3663, 0.207, 1.16), (0.3663, -0.207, -1.16), (0.3663, -0.207, 1.16), (0.3663, 0.207, -1.16), (0.3663, 0.207, 1.16)], [], [(0, 1, 3, 2), (2, 3, 7, 6), (6, 7, 5, 4), (4, 5, 1, 0), (2, 6, 4, 0), (7, 3, 1, 5)])
_uv = me_cube_069.uv_layers.new(name='UVMap')
_uv.uv.foreach_set('vector', [0.375, 0.0, 0.625, 0.0, 0.625, 0.25, 0.375, 0.25, 0.375, 0.25, 0.625, 0.25, 0.625, 0.5, 0.375, 0.5, 0.375, 0.5, 0.625, 0.5, 0.625, 0.75, 0.375, 0.75, 0.375, 0.75, 0.625, 0.75, 0.625, 1.0, 0.375, 1.0, 0.125, 0.5, 0.375, 0.5, 0.375, 0.75, 0.125, 0.75, 0.625, 0.5, 0.875, 0.5, 0.875, 0.75, 0.625, 0.75])
me_cube_069.materials.append(mat_material_004)
me_cube_069.update()
me_cube_070 = bpy.data.meshes.new('Cube.070')
me_cube_070.from_pydata([(-0.3663, -0.207, -1.16), (-0.3663, -0.207, 1.16), (-0.3663, 0.207, -1.16), (-0.3663, 0.207, 1.16), (0.3663, -0.207, -1.16), (0.3663, -0.207, 1.16), (0.3663, 0.207, -1.16), (0.3663, 0.207, 1.16)], [], [(0, 1, 3, 2), (2, 3, 7, 6), (6, 7, 5, 4), (4, 5, 1, 0), (2, 6, 4, 0), (7, 3, 1, 5)])
_uv = me_cube_070.uv_layers.new(name='UVMap')
_uv.uv.foreach_set('vector', [0.375, 0.0, 0.625, 0.0, 0.625, 0.25, 0.375, 0.25, 0.375, 0.25, 0.625, 0.25, 0.625, 0.5, 0.375, 0.5, 0.375, 0.5, 0.625, 0.5, 0.625, 0.75, 0.375, 0.75, 0.375, 0.75, 0.625, 0.75, 0.625, 1.0, 0.375, 1.0, 0.125, 0.5, 0.375, 0.5, 0.375, 0.75, 0.125, 0.75, 0.625, 0.5, 0.875, 0.5, 0.875, 0.75, 0.625, 0.75])
me_cube_070.materials.append(mat_material_004)
me_cube_070.update()
me_cube_071 = bpy.data.meshes.new('Cube.071')
me_cube_071.from_pydata([(-0.3663, -0.207, -1.16), (-0.3663, -0.207, 1.16), (-0.3663, 0.207, -1.16), (-0.3663, 0.207, 1.16), (0.3663, -0.207, -1.16), (0.3663, -0.207, 1.16), (0.3663, 0.207, -1.16), (0.3663, 0.207, 1.16)], [], [(0, 1, 3, 2), (2, 3, 7, 6), (6, 7, 5, 4), (4, 5, 1, 0), (2, 6, 4, 0), (7, 3, 1, 5)])
_uv = me_cube_071.uv_layers.new(name='UVMap')
_uv.uv.foreach_set('vector', [0.375, 0.0, 0.625, 0.0, 0.625, 0.25, 0.375, 0.25, 0.375, 0.25, 0.625, 0.25, 0.625, 0.5, 0.375, 0.5, 0.375, 0.5, 0.625, 0.5, 0.625, 0.75, 0.375, 0.75, 0.375, 0.75, 0.625, 0.75, 0.625, 1.0, 0.375, 1.0, 0.125, 0.5, 0.375, 0.5, 0.375, 0.75, 0.125, 0.75, 0.625, 0.5, 0.875, 0.5, 0.875, 0.75, 0.625, 0.75])
me_cube_071.materials.append(mat_material_004)
me_cube_071.update()
me_cube_072 = bpy.data.meshes.new('Cube.072')
me_cube_072.from_pydata([(-0.3663, -0.207, -1.16), (-0.3663, -0.207, 1.16), (-0.3663, 0.207, -1.16), (-0.3663, 0.207, 1.16), (0.3663, -0.207, -1.16), (0.3663, -0.207, 1.16), (0.3663, 0.207, -1.16), (0.3663, 0.207, 1.16)], [], [(0, 1, 3, 2), (2, 3, 7, 6), (6, 7, 5, 4), (4, 5, 1, 0), (2, 6, 4, 0), (7, 3, 1, 5)])
_uv = me_cube_072.uv_layers.new(name='UVMap')
_uv.uv.foreach_set('vector', [0.375, 0.0, 0.625, 0.0, 0.625, 0.25, 0.375, 0.25, 0.375, 0.25, 0.625, 0.25, 0.625, 0.5, 0.375, 0.5, 0.375, 0.5, 0.625, 0.5, 0.625, 0.75, 0.375, 0.75, 0.375, 0.75, 0.625, 0.75, 0.625, 1.0, 0.375, 1.0, 0.125, 0.5, 0.375, 0.5, 0.375, 0.75, 0.125, 0.75, 0.625, 0.5, 0.875, 0.5, 0.875, 0.75, 0.625, 0.75])
me_cube_072.materials.append(mat_material_004)
me_cube_072.update()
me_cube_073 = bpy.data.meshes.new('Cube.073')
me_cube_073.from_pydata([(-0.3663, -0.207, -1.16), (-0.3663, -0.207, 1.16), (-0.3663, 0.207, -1.16), (-0.3663, 0.207, 1.16), (0.3663, -0.207, -1.16), (0.3663, -0.207, 1.16), (0.3663, 0.207, -1.16), (0.3663, 0.207, 1.16)], [], [(0, 1, 3, 2), (2, 3, 7, 6), (6, 7, 5, 4), (4, 5, 1, 0), (2, 6, 4, 0), (7, 3, 1, 5)])
_uv = me_cube_073.uv_layers.new(name='UVMap')
_uv.uv.foreach_set('vector', [0.375, 0.0, 0.625, 0.0, 0.625, 0.25, 0.375, 0.25, 0.375, 0.25, 0.625, 0.25, 0.625, 0.5, 0.375, 0.5, 0.375, 0.5, 0.625, 0.5, 0.625, 0.75, 0.375, 0.75, 0.375, 0.75, 0.625, 0.75, 0.625, 1.0, 0.375, 1.0, 0.125, 0.5, 0.375, 0.5, 0.375, 0.75, 0.125, 0.75, 0.625, 0.5, 0.875, 0.5, 0.875, 0.75, 0.625, 0.75])
me_cube_073.materials.append(mat_material_004)
me_cube_073.update()
me_cube_074 = bpy.data.meshes.new('Cube.074')
me_cube_074.from_pydata([(-0.3663, -0.207, -1.16), (-0.3663, -0.207, 1.16), (-0.3663, 0.207, -1.16), (-0.3663, 0.207, 1.16), (0.3663, -0.207, -1.16), (0.3663, -0.207, 1.16), (0.3663, 0.207, -1.16), (0.3663, 0.207, 1.16)], [], [(0, 1, 3, 2), (2, 3, 7, 6), (6, 7, 5, 4), (4, 5, 1, 0), (2, 6, 4, 0), (7, 3, 1, 5)])
_uv = me_cube_074.uv_layers.new(name='UVMap')
_uv.uv.foreach_set('vector', [0.375, 0.0, 0.625, 0.0, 0.625, 0.25, 0.375, 0.25, 0.375, 0.25, 0.625, 0.25, 0.625, 0.5, 0.375, 0.5, 0.375, 0.5, 0.625, 0.5, 0.625, 0.75, 0.375, 0.75, 0.375, 0.75, 0.625, 0.75, 0.625, 1.0, 0.375, 1.0, 0.125, 0.5, 0.375, 0.5, 0.375, 0.75, 0.125, 0.75, 0.625, 0.5, 0.875, 0.5, 0.875, 0.75, 0.625, 0.75])
me_cube_074.materials.append(mat_material_004)
me_cube_074.update()
me_cube_075 = bpy.data.meshes.new('Cube.075')
me_cube_075.from_pydata([(-0.3663, -0.207, -1.16), (-0.3663, -0.207, 1.16), (-0.3663, 0.207, -1.16), (-0.3663, 0.207, 1.16), (0.3663, -0.207, -1.16), (0.3663, -0.207, 1.16), (0.3663, 0.207, -1.16), (0.3663, 0.207, 1.16)], [], [(0, 1, 3, 2), (2, 3, 7, 6), (6, 7, 5, 4), (4, 5, 1, 0), (2, 6, 4, 0), (7, 3, 1, 5)])
_uv = me_cube_075.uv_layers.new(name='UVMap')
_uv.uv.foreach_set('vector', [0.375, 0.0, 0.625, 0.0, 0.625, 0.25, 0.375, 0.25, 0.375, 0.25, 0.625, 0.25, 0.625, 0.5, 0.375, 0.5, 0.375, 0.5, 0.625, 0.5, 0.625, 0.75, 0.375, 0.75, 0.375, 0.75, 0.625, 0.75, 0.625, 1.0, 0.375, 1.0, 0.125, 0.5, 0.375, 0.5, 0.375, 0.75, 0.125, 0.75, 0.625, 0.5, 0.875, 0.5, 0.875, 0.75, 0.625, 0.75])
me_cube_075.materials.append(mat_material_004)
me_cube_075.update()
me_cube_076 = bpy.data.meshes.new('Cube.076')
me_cube_076.from_pydata([(-0.3663, -0.207, -1.16), (-0.3663, -0.207, 1.16), (-0.3663, 0.207, -1.16), (-0.3663, 0.207, 1.16), (0.3663, -0.207, -1.16), (0.3663, -0.207, 1.16), (0.3663, 0.207, -1.16), (0.3663, 0.207, 1.16)], [], [(0, 1, 3, 2), (2, 3, 7, 6), (6, 7, 5, 4), (4, 5, 1, 0), (2, 6, 4, 0), (7, 3, 1, 5)])
_uv = me_cube_076.uv_layers.new(name='UVMap')
_uv.uv.foreach_set('vector', [0.375, 0.0, 0.625, 0.0, 0.625, 0.25, 0.375, 0.25, 0.375, 0.25, 0.625, 0.25, 0.625, 0.5, 0.375, 0.5, 0.375, 0.5, 0.625, 0.5, 0.625, 0.75, 0.375, 0.75, 0.375, 0.75, 0.625, 0.75, 0.625, 1.0, 0.375, 1.0, 0.125, 0.5, 0.375, 0.5, 0.375, 0.75, 0.125, 0.75, 0.625, 0.5, 0.875, 0.5, 0.875, 0.75, 0.625, 0.75])
me_cube_076.materials.append(mat_material_004)
me_cube_076.update()
me_cube_077 = bpy.data.meshes.new('Cube.077')
me_cube_077.from_pydata([(-1.221, -1.181, -0.9854), (-1.221, -1.181, 0.9854), (-1.221, 1.181, -0.9854), (-1.221, 1.181, 0.9854), (1.221, -1.181, -0.9854), (1.221, -1.181, 0.9854), (1.221, 1.181, -0.9854), (1.221, 1.181, 0.9854)], [], [(0, 1, 3, 2), (2, 3, 7, 6), (6, 7, 5, 4), (4, 5, 1, 0), (2, 6, 4, 0), (7, 3, 1, 5)])
_uv = me_cube_077.uv_layers.new(name='UVMap')
_uv.uv.foreach_set('vector', [0.375, 0.0, 0.625, 0.0, 0.625, 0.25, 0.375, 0.25, 0.375, 0.25, 0.625, 0.25, 0.625, 0.5, 0.375, 0.5, 0.375, 0.5, 0.625, 0.5, 0.625, 0.75, 0.375, 0.75, 0.375, 0.75, 0.625, 0.75, 0.625, 1.0, 0.375, 1.0, 0.125, 0.5, 0.375, 0.5, 0.375, 0.75, 0.125, 0.75, 0.625, 0.5, 0.875, 0.5, 0.875, 0.75, 0.625, 0.75])
me_cube_077.materials.append(mat_material_004)
me_cube_077.update()
me_cube_078 = bpy.data.meshes.new('Cube.078')
me_cube_078.from_pydata([(-0.8295, -0.3429, -0.524), (-0.8295, -0.3429, 0.524), (-0.8295, 0.3429, -0.524), (-0.8295, 0.3429, 0.524), (0.8295, -0.3429, -0.524), (0.8295, -0.3429, 0.524), (0.8295, 0.3429, -0.524), (0.8295, 0.3429, 0.524)], [], [(0, 1, 3, 2), (2, 3, 7, 6), (6, 7, 5, 4), (4, 5, 1, 0), (2, 6, 4, 0), (7, 3, 1, 5)])
_uv = me_cube_078.uv_layers.new(name='UVMap')
_uv.uv.foreach_set('vector', [0.375, 0.0, 0.625, 0.0, 0.625, 0.25, 0.375, 0.25, 0.375, 0.25, 0.625, 0.25, 0.625, 0.5, 0.375, 0.5, 0.375, 0.5, 0.625, 0.5, 0.625, 0.75, 0.375, 0.75, 0.375, 0.75, 0.625, 0.75, 0.625, 1.0, 0.375, 1.0, 0.125, 0.5, 0.375, 0.5, 0.375, 0.75, 0.125, 0.75, 0.625, 0.5, 0.875, 0.5, 0.875, 0.75, 0.625, 0.75])
me_cube_078.materials.append(mat_material_004)
me_cube_078.update()
me_cube_080 = bpy.data.meshes.new('Cube.080')
me_cube_080.from_pydata([(-4.624, -1.486, -2.121), (-4.624, -1.486, 2.121), (-4.624, 1.486, -2.121), (-4.624, 1.486, 2.121), (4.624, -1.486, -2.121), (4.624, -1.486, 2.121), (4.624, 1.486, -2.121), (4.624, 1.486, 2.121)], [], [(0, 1, 3, 2), (2, 3, 7, 6), (6, 7, 5, 4), (4, 5, 1, 0), (2, 6, 4, 0), (7, 3, 1, 5)])
_uv = me_cube_080.uv_layers.new(name='UVMap')
_uv.uv.foreach_set('vector', [0.375, 0.0, 0.625, 0.0, 0.625, 0.25, 0.375, 0.25, 0.375, 0.25, 0.625, 0.25, 0.625, 0.5, 0.375, 0.5, 0.375, 0.5, 0.625, 0.5, 0.625, 0.75, 0.375, 0.75, 0.375, 0.75, 0.625, 0.75, 0.625, 1.0, 0.375, 1.0, 0.125, 0.5, 0.375, 0.5, 0.375, 0.75, 0.125, 0.75, 0.625, 0.5, 0.875, 0.5, 0.875, 0.75, 0.625, 0.75])
me_cube_080.materials.append(mat_material_004)
me_cube_080.update()
me_cube_079 = bpy.data.meshes.new('Cube.079')
me_cube_079.from_pydata([(-1.931, -1.774, -0.7995), (-1.931, -1.774, 0.7995), (-1.931, 1.774, -0.7995), (-1.931, 1.774, 0.7995), (1.931, -1.774, -0.7995), (1.931, -1.774, 0.7995), (1.931, 1.774, -0.7995), (1.931, 1.774, 0.7995)], [], [(0, 1, 3, 2), (2, 3, 7, 6), (6, 7, 5, 4), (4, 5, 1, 0), (2, 6, 4, 0), (7, 3, 1, 5)])
_uv = me_cube_079.uv_layers.new(name='UVMap')
_uv.uv.foreach_set('vector', [0.375, 0.0, 0.625, 0.0, 0.625, 0.25, 0.375, 0.25, 0.375, 0.25, 0.625, 0.25, 0.625, 0.5, 0.375, 0.5, 0.375, 0.5, 0.625, 0.5, 0.625, 0.75, 0.375, 0.75, 0.375, 0.75, 0.625, 0.75, 0.625, 1.0, 0.375, 1.0, 0.125, 0.5, 0.375, 0.5, 0.375, 0.75, 0.125, 0.75, 0.625, 0.5, 0.875, 0.5, 0.875, 0.75, 0.625, 0.75])
me_cube_079.update()
me_cube_081 = bpy.data.meshes.new('Cube.081')
me_cube_081.from_pydata([(-1.46, -1.586, -0.8994), (-1.46, -1.586, 0.8994), (-1.46, 1.586, -0.8994), (-1.46, 1.586, 0.8994), (1.46, -1.586, -0.8994), (1.46, -1.586, 0.8994), (1.46, 1.586, -0.8994), (1.46, 1.586, 0.8994)], [], [(0, 1, 3, 2), (2, 3, 7, 6), (6, 7, 5, 4), (4, 5, 1, 0), (2, 6, 4, 0), (7, 3, 1, 5)])
_uv = me_cube_081.uv_layers.new(name='UVMap')
_uv.uv.foreach_set('vector', [0.375, 0.0, 0.625, 0.0, 0.625, 0.25, 0.375, 0.25, 0.375, 0.25, 0.625, 0.25, 0.625, 0.5, 0.375, 0.5, 0.375, 0.5, 0.625, 0.5, 0.625, 0.75, 0.375, 0.75, 0.375, 0.75, 0.625, 0.75, 0.625, 1.0, 0.375, 1.0, 0.125, 0.5, 0.375, 0.5, 0.375, 0.75, 0.125, 0.75, 0.625, 0.5, 0.875, 0.5, 0.875, 0.75, 0.625, 0.75])
me_cube_081.update()
me_cube_082 = bpy.data.meshes.new('Cube.082')
me_cube_082.from_pydata([(-1.225, -1.509, -1.144), (-1.225, -1.509, 1.144), (-1.225, 1.509, -1.144), (-1.225, 1.509, 1.144), (1.225, -1.509, -1.144), (1.225, -1.509, 1.144), (1.225, 1.509, -1.144), (1.225, 1.509, 1.144)], [], [(0, 1, 3, 2), (2, 3, 7, 6), (6, 7, 5, 4), (4, 5, 1, 0), (2, 6, 4, 0), (7, 3, 1, 5)])
_uv = me_cube_082.uv_layers.new(name='UVMap')
_uv.uv.foreach_set('vector', [0.375, 0.0, 0.625, 0.0, 0.625, 0.25, 0.375, 0.25, 0.375, 0.25, 0.625, 0.25, 0.625, 0.5, 0.375, 0.5, 0.375, 0.5, 0.625, 0.5, 0.625, 0.75, 0.375, 0.75, 0.375, 0.75, 0.625, 0.75, 0.625, 1.0, 0.375, 1.0, 0.125, 0.5, 0.375, 0.5, 0.375, 0.75, 0.125, 0.75, 0.625, 0.5, 0.875, 0.5, 0.875, 0.75, 0.625, 0.75])
me_cube_082.update()
me_cube_083 = bpy.data.meshes.new('Cube.083')
me_cube_083.from_pydata([(-0.6201, -0.7711, -0.5147), (-0.6201, -0.7711, 0.5147), (-0.6201, 0.7711, -0.5147), (-0.6201, 0.7711, 0.5147), (0.6201, -0.7711, -0.5147), (0.6201, -0.7711, 0.5147), (0.6201, 0.7711, -0.5147), (0.6201, 0.7711, 0.5147)], [], [(0, 1, 3, 2), (2, 3, 7, 6), (6, 7, 5, 4), (4, 5, 1, 0), (2, 6, 4, 0), (7, 3, 1, 5)])
_uv = me_cube_083.uv_layers.new(name='UVMap')
_uv.uv.foreach_set('vector', [0.375, 0.0, 0.625, 0.0, 0.625, 0.25, 0.375, 0.25, 0.375, 0.25, 0.625, 0.25, 0.625, 0.5, 0.375, 0.5, 0.375, 0.5, 0.625, 0.5, 0.625, 0.75, 0.375, 0.75, 0.375, 0.75, 0.625, 0.75, 0.625, 1.0, 0.375, 1.0, 0.125, 0.5, 0.375, 0.5, 0.375, 0.75, 0.125, 0.75, 0.625, 0.5, 0.875, 0.5, 0.875, 0.75, 0.625, 0.75])
me_cube_083.update()
me_cube_084 = bpy.data.meshes.new('Cube.084')
me_cube_084.from_pydata([(-0.922, -0.9005, -0.5338), (-0.922, -0.9005, 0.5338), (-0.922, 0.9005, -0.5338), (-0.922, 0.9005, 0.5338), (0.922, -0.9005, -0.5338), (0.922, -0.9005, 0.5338), (0.922, 0.9005, -0.5338), (0.922, 0.9005, 0.5338)], [], [(0, 1, 3, 2), (2, 3, 7, 6), (6, 7, 5, 4), (4, 5, 1, 0), (2, 6, 4, 0), (7, 3, 1, 5)])
_uv = me_cube_084.uv_layers.new(name='UVMap')
_uv.uv.foreach_set('vector', [0.375, 0.0, 0.625, 0.0, 0.625, 0.25, 0.375, 0.25, 0.375, 0.25, 0.625, 0.25, 0.625, 0.5, 0.375, 0.5, 0.375, 0.5, 0.625, 0.5, 0.625, 0.75, 0.375, 0.75, 0.375, 0.75, 0.625, 0.75, 0.625, 1.0, 0.375, 1.0, 0.125, 0.5, 0.375, 0.5, 0.375, 0.75, 0.125, 0.75, 0.625, 0.5, 0.875, 0.5, 0.875, 0.75, 0.625, 0.75])
me_cube_084.update()
me_cube_085 = bpy.data.meshes.new('Cube.085')
me_cube_085.from_pydata([(-1.46, -1.531, -0.8619), (-1.46, -1.531, 0.8619), (-1.46, 1.531, -0.8619), (-1.46, 1.531, 0.8619), (1.46, -1.531, -0.8619), (1.46, -1.531, 0.8619), (1.46, 1.531, -0.8619), (1.46, 1.531, 0.8619)], [], [(0, 1, 3, 2), (2, 3, 7, 6), (6, 7, 5, 4), (4, 5, 1, 0), (2, 6, 4, 0), (7, 3, 1, 5)])
_uv = me_cube_085.uv_layers.new(name='UVMap')
_uv.uv.foreach_set('vector', [0.375, 0.0, 0.625, 0.0, 0.625, 0.25, 0.375, 0.25, 0.375, 0.25, 0.625, 0.25, 0.625, 0.5, 0.375, 0.5, 0.375, 0.5, 0.625, 0.5, 0.625, 0.75, 0.375, 0.75, 0.375, 0.75, 0.625, 0.75, 0.625, 1.0, 0.375, 1.0, 0.125, 0.5, 0.375, 0.5, 0.375, 0.75, 0.125, 0.75, 0.625, 0.5, 0.875, 0.5, 0.875, 0.75, 0.625, 0.75])
me_cube_085.update()
me_sol_1 = bpy.data.meshes.new('Sol 1')
me_sol_1.from_pydata([(-22.3, 25.1, -0.03251), (-22.3, 25.1, 0.03251), (22.3, 25.1, -0.03251), (22.3, 25.1, 0.03251), (-22.3, -31.11, -0.03251), (-22.3, -31.11, 0.03251), (22.3, -31.11, 0.03251), (22.3, -31.11, -0.03251), (-22.3, -10.23, -0.03251), (-22.3, -10.23, 0.03251), (22.3, -10.23, -0.03251), (22.3, -10.23, 0.03251), (-14.57, 25.1, -0.03251), (-14.57, 25.1, 0.03251), (-14.57, -10.23, 0.03251), (-14.57, -10.23, -0.03251)], [], [(8, 9, 1, 0), (12, 13, 3, 2), (7, 6, 5, 4), (5, 6, 11, 14, 9), (11, 6, 7, 10), (12, 2, 10, 15), (2, 3, 11, 10), (3, 13, 14, 11), (8, 15, 10, 7, 4), (5, 9, 8, 4)])
_uv = me_sol_1.uv_layers.new(name='UVMap')
_uv.uv.foreach_set('vector', [0.375, 0.07406, 0.625, 0.07406, 0.625, 0.25, 0.375, 0.25, 0.375, 0.2933, 0.625, 0.2933, 0.625, 0.5, 0.375, 0.5, 0.375, 0.75, 0.625, 0.75, 0.625, 1.0, 0.375, 1.0, 0.875, 0.75, 0.625, 0.75, 0.625, 0.6759, 0.8317, 0.6759, 0.875, 0.6759, 0.625, 0.6759, 0.625, 0.75, 0.375, 0.75, 0.375, 0.6759, 0.1683, 0.5, 0.375, 0.5, 0.375, 0.6759, 0.1683, 0.6759, 0.375, 0.5, 0.625, 0.5, 0.625, 0.6759, 0.375, 0.6759, 0.625, 0.5, 0.8317, 0.5, 0.8317, 0.6759, 0.625, 0.6759, 0.125, 0.6759, 0.1683, 0.6759, 0.375, 0.6759, 0.375, 0.75, 0.125, 0.75, 0.625, 0.0, 0.625, 0.07406, 0.375, 0.07406, 0.375, 0.0])
me_sol_1.update()

# ---- objects
ob_light = bpy.data.objects.new('Light', light_light)
ob_camera = bpy.data.objects.new('Camera', cam_camera)
ob_sol_001 = bpy.data.objects.new('Sol.001', me_sol__1)
ob_sol = bpy.data.objects.new('Sol', me_sol)
ob_entr_e_clients_visiteurs = bpy.data.objects.new('Entrée clients visiteurs', me_cube)
ob_cafetteria = bpy.data.objects.new('Cafetteria', me_cube_001)
ob_bureau_magasin = bpy.data.objects.new('Bureau magasin', me_cube_002)
ob_bureau = bpy.data.objects.new('Bureau', me_cube_067)
ob_zone_a = bpy.data.objects.new('Zone A', me_cube_003)
ob_a00 = bpy.data.objects.new('A00', me_cube_004)
ob_a01 = bpy.data.objects.new('A01', me_cube_005)
ob_a02 = bpy.data.objects.new('A02', me_cube_006)
ob_a03 = bpy.data.objects.new('A03', me_cube_007)
ob_a04 = bpy.data.objects.new('A04', me_cube_008)
ob_a05 = bpy.data.objects.new('A05', me_cube_009)
ob_a06 = bpy.data.objects.new('A06', me_cube_010)
ob_a07 = bpy.data.objects.new('A07', me_cube_011)
ob_a08 = bpy.data.objects.new('A08', me_cube_012)
ob_a09 = bpy.data.objects.new('A09', me_cube_013)
ob_a10 = bpy.data.objects.new('A10', me_cube_014)
ob_a11 = bpy.data.objects.new('A11', me_cube_015)
ob_a12 = bpy.data.objects.new('A12', me_cube_016)
ob_a13 = bpy.data.objects.new('A13', me_cube_017)
ob_a14 = bpy.data.objects.new('A14', me_cube_018)
ob_a15 = bpy.data.objects.new('A15', me_cube_019)
ob_a16 = bpy.data.objects.new('A16', me_cube_020)
ob_a17 = bpy.data.objects.new('A17', me_cube_021)
ob_a18 = bpy.data.objects.new('A18', me_cube_022)
ob_a19 = bpy.data.objects.new('A19', me_cube_023)
ob_a20 = bpy.data.objects.new('A20', me_cube_024)
ob_a21 = bpy.data.objects.new('A21', me_cube_025)
ob_a22 = bpy.data.objects.new('A22', me_cube_026)
ob_a08a = bpy.data.objects.new('A08A', me_cube_028)
ob_sans_label_01_003 = bpy.data.objects.new('Sans label 01.003', me_cube_031)
ob_sans_label_02 = bpy.data.objects.new('Sans label 02', me_cube_032)
ob_a23 = bpy.data.objects.new('A23', me_cube_033)
ob_b06 = bpy.data.objects.new('B06', me_cube_034)
ob_sans_label_01_001 = bpy.data.objects.new('Sans label 01.001', me_cube_030)
ob_b13 = bpy.data.objects.new('B13', me_cube_035)
ob_b15 = bpy.data.objects.new('B15', me_cube_037)
ob_b16 = bpy.data.objects.new('B16', me_cube_038)
ob_b17 = bpy.data.objects.new('B17', me_cube_039)
ob_b18 = bpy.data.objects.new('B18', me_cube_040)
ob_b19 = bpy.data.objects.new('B19', me_cube_041)
ob_b20 = bpy.data.objects.new('B20', me_cube_042)
ob_b21 = bpy.data.objects.new('B21', me_cube_043)
ob_b22 = bpy.data.objects.new('B22', me_cube_044)
ob_b23 = bpy.data.objects.new('B23', me_cube_045)
ob_b24 = bpy.data.objects.new('B24', me_cube_046)
ob_b25 = bpy.data.objects.new('B25', me_cube_047)
ob_b26 = bpy.data.objects.new('B26', me_cube_048)
ob_b27 = bpy.data.objects.new('B27', me_cube_050)
ob_zone_b = bpy.data.objects.new('Zone B', me_cube_051)
ob_c01 = bpy.data.objects.new('C01', me_cube_027)
ob_c02 = bpy.data.objects.new('C02', me_cube_029)
ob_c03 = bpy.data.objects.new('C03', me_cube_036)
ob_c04 = bpy.data.objects.new('C04', me_cube_049)
ob_c05 = bpy.data.objects.new('C05', me_cube_052)
ob_c06 = bpy.data.objects.new('C06', me_cube_053)
ob_c07 = bpy.data.objects.new('C07', me_cube_054)
ob_c08 = bpy.data.objects.new('C08', me_cube_055)
ob_sans_label_01_002 = bpy.data.objects.new('Sans label 01.002', me_cube_056)
ob_zone_c = bpy.data.objects.new('Zone C', me_cube_057)
ob_d11 = bpy.data.objects.new('D11', me_cube_058)
ob_d01 = bpy.data.objects.new('D01', me_cube_059)
ob_d02 = bpy.data.objects.new('D02', me_cube_060)
ob_d03 = bpy.data.objects.new('D03', me_cube_061)
ob_d04 = bpy.data.objects.new('D04', me_cube_062)
ob_d05 = bpy.data.objects.new('D05', me_cube_063)
ob_d06 = bpy.data.objects.new('D06', me_cube_064)
ob_d07 = bpy.data.objects.new('D07', me_cube_065)
ob_d08 = bpy.data.objects.new('D08', me_cube_066)
ob_d09 = bpy.data.objects.new('D09', me_cube_068)
ob_d13 = bpy.data.objects.new('D13', me_cube_069)
ob_d12 = bpy.data.objects.new('D12', me_cube_070)
ob_d14 = bpy.data.objects.new('D14', me_cube_071)
ob_d15 = bpy.data.objects.new('D15', me_cube_072)
ob_d16 = bpy.data.objects.new('D16', me_cube_073)
ob_d17 = bpy.data.objects.new('D17', me_cube_074)
ob_d18 = bpy.data.objects.new('D18', me_cube_075)
ob_d19 = bpy.data.objects.new('D19', me_cube_076)
ob_d10 = bpy.data.objects.new('D10', me_cube_077)
ob_d20 = bpy.data.objects.new('D20', me_cube_078)
ob_zone_d = bpy.data.objects.new('Zone D', me_cube_080)
ob_sans_label_01 = bpy.data.objects.new('Sans label 01', me_cube_079)
ob_reparations = bpy.data.objects.new('Reparations', me_cube_081)
ob_demontage_machine___rst_garanties___en_attente_accord = bpy.data.objects.new('Demontage machine / RST garanties / En attente accord', me_cube_082)
ob_rst_direct___rst_apres_passage = bpy.data.objects.new('RST direct / RST apres passage', me_cube_083)
ob_sans_label_01_004 = bpy.data.objects.new('Sans label 01.004', me_cube_084)
ob_sans_label_01_005 = bpy.data.objects.new('Sans label 01.005', me_cube_085)
ob_sol_002 = bpy.data.objects.new('Sol.002', me_sol_1)

# ---- transforms, parenting, visibility, modifiers, constraints
ob_light.location = (4.076, 1.005, 5.904)
ob_light.rotation_euler = (0.6503, 0.05522, 1.866)
ob_light.lock_rotations_4d = False
ob_light.empty_display_type = 'ARROWS'
ob_light.color = (0.0, 0.0, 0.0, 0.0)
ob_light.lineart.crease_threshold = 0.0
ob_camera.location = (7.359, -6.926, 4.958)
ob_camera.rotation_euler = (1.109, 0.0, 0.8149)
ob_camera.lock_rotations_4d = False
ob_camera.empty_display_type = 'ARROWS'
ob_camera.color = (0.0, 0.0, 0.0, 0.0)
ob_camera.display_type = 'WIRE'
ob_camera.lineart.crease_threshold = 0.0
ob_sol_001.location = (22.39, 25.14, -44.53)
ob_sol_001.rotation_euler = (-3.142, -0.0, 0.0)
ob_sol.location = (22.39, 25.14, 0.0)
ob_sol.rotation_euler = (-3.142, -0.0, 0.0)
ob_sol.scale = (1.0, 1.0, 1.538)
ob_entr_e_clients_visiteurs.location = (40.94, 32.85, 2.975)
ob_entr_e_clients_visiteurs.scale = (7.339, 0.9591, 36.93)
ob_cafetteria.location = (35.03, 29.58, 1.25)
ob_cafetteria.scale = (1.198, 0.5501, 1.972)
ob_bureau_magasin.location = (35.03, 32.85, 1.25)
ob_bureau_magasin.scale = (0.2962, 2.274, 0.6974)
ob_bureau.location = (31.31, 29.58, 1.25)
ob_bureau.scale = (1.189, 0.8597, 1.443)
ob_zone_a.location = (35.05, 44.9, 1.55)
ob_zone_a.scale = (0.5241, 2.051, 0.842)
ob_a00.location = (36.4, 34.8, 0.4)
ob_a00.scale = (0.4162, 0.0504, 0.1973)
ob_a01.location = (35.05, 36.76, 1.1)
ob_a01.scale = (0.7306, 0.06137, 0.6885)
ob_a02.location = (35.05, 37.16, 1.1)
ob_a02.scale = (0.7306, 0.06137, 0.6885)
ob_a03.location = (35.05, 38.81, 1.25)
ob_a03.scale = (0.5754, 0.04315, 0.7676)
ob_a04.location = (35.05, 39.11, 1.25)
ob_a04.scale = (0.5754, 0.04315, 0.7676)
ob_a05.location = (35.05, 40.29, 1.25)
ob_a05.scale = (0.5754, 0.04315, 0.7676)
ob_a06.location = (35.05, 40.59, 1.25)
ob_a06.scale = (0.5754, 0.04315, 0.7676)
ob_a07.location = (35.1, 41.88, 1.15)
ob_a07.scale = (0.5532, 0.01742, 0.2045)
ob_a08.location = (35.1, 42.26, 1.15)
ob_a08.scale = (0.5532, 0.01742, 0.2045)
ob_a09.location = (35.1, 43.47, 1.15)
ob_a09.scale = (0.5532, 0.01742, 0.2045)
ob_a10.location = (35.1, 43.85, 1.15)
ob_a10.scale = (0.5532, 0.01742, 0.2045)
ob_a11.location = (35.1, 45.08, 1.15)
ob_a11.scale = (0.5532, 0.01742, 0.2045)
ob_a12.location = (35.1, 45.46, 1.15)
ob_a12.scale = (0.5532, 0.01742, 0.2045)
ob_a13.location = (35.1, 46.69, 1.15)
ob_a13.scale = (0.5532, 0.01742, 0.2045)
ob_a14.location = (35.1, 47.07, 1.15)
ob_a14.scale = (0.5532, 0.01742, 0.2045)
ob_a15.location = (35.1, 48.31, 1.15)
ob_a15.scale = (0.5532, 0.01742, 0.2045)
ob_a16.location = (35.1, 48.69, 1.15)
ob_a16.scale = (0.5532, 0.01742, 0.2045)
ob_a17.location = (35.1, 49.91, 1.15)
ob_a17.scale = (0.5532, 0.01742, 0.2045)
ob_a18.location = (35.1, 50.29, 1.15)
ob_a18.scale = (0.5532, 0.01742, 0.2045)
ob_a19.location = (35.1, 51.54, 1.15)
ob_a19.scale = (0.5532, 0.01742, 0.2045)
ob_a20.location = (35.1, 51.92, 1.15)
ob_a20.scale = (0.5532, 0.01742, 0.2045)
ob_a21.location = (35.1, 53.15, 1.15)
ob_a21.scale = (0.5532, 0.01742, 0.2045)
ob_a22.location = (35.1, 53.53, 1.15)
ob_a22.scale = (0.5532, 0.01742, 0.2045)
ob_a08a.location = (34.3, 34.75, 1.0)
ob_a08a.scale = (1.612, 0.1808, 1.731)
ob_sans_label_01_003.location = (32.8, 36.96, 1.0)
ob_sans_label_01_003.scale = (0.2775, 0.7158, 1.377)
ob_sans_label_02.location = (37.3, 36.96, 0.95)
ob_sans_label_02.scale = (0.3059, 0.6508, 1.564)
ob_a23.location = (35.1, 54.78, 0.68)
ob_a23.scale = (1.547, 0.3527, 0.7868)
ob_b06.location = (41.62, 38.17, 1.25)
ob_b06.scale = (1.492, 2.123, 2.681)
ob_sans_label_01_001.location = (40.94, 40.92, 1.06)
ob_sans_label_01_001.scale = (1.168, 2.088, 2.942)
ob_b13.location = (44.24, 43.13, 1.25)
ob_b13.scale = (0.7134, 1.372, 3.505)
ob_b15.location = (41.19, 45.88, 1.24)
ob_b15.scale = (4.992, 0.2477, 2.092)
ob_b16.location = (41.19, 46.19, 1.24)
ob_b16.scale = (4.992, 0.2477, 2.092)
ob_b17.location = (41.19, 47.28, 1.24)
ob_b17.scale = (4.992, 0.2477, 2.092)
ob_b18.location = (41.19, 47.58, 1.24)
ob_b18.scale = (4.992, 0.2477, 2.092)
ob_b19.location = (41.19, 48.71, 1.24)
ob_b19.scale = (4.992, 0.2477, 2.092)
ob_b20.location = (41.19, 49.01, 1.24)
ob_b20.scale = (4.992, 0.2477, 2.092)
ob_b21.location = (41.19, 50.15, 1.24)
ob_b21.scale = (4.992, 0.2477, 2.092)
ob_b22.location = (41.19, 50.46, 1.24)
ob_b22.scale = (4.992, 0.2477, 2.092)
ob_b23.location = (41.19, 51.56, 1.24)
ob_b23.scale = (4.992, 0.2477, 2.092)
ob_b24.location = (41.19, 51.87, 1.24)
ob_b24.scale = (4.992, 0.2477, 2.092)
ob_b25.location = (41.19, 52.96, 1.24)
ob_b25.scale = (4.992, 0.2477, 2.092)
ob_b26.location = (41.19, 53.26, 1.24)
ob_b26.scale = (4.992, 0.2477, 2.092)
ob_b27.location = (40.77, 54.83, 1.12)
ob_b27.scale = (6.582, 0.3983, 12.89)
ob_zone_b.location = (41.06, 45.08, 1.557)
ob_zone_b.scale = (1.017, 2.352, 1.092)
ob_c01.location = (31.49, 50.1, 1.45)
ob_c01.scale = (0.06779, 2.076, 3.121)
ob_c02.location = (30.09, 50.1, 1.45)
ob_c02.scale = (0.1195, 3.566, 1.677)
ob_c03.location = (29.69, 50.1, 1.45)
ob_c03.scale = (0.1195, 3.566, 1.677)
ob_c04.location = (28.17, 50.1, 1.45)
ob_c04.scale = (0.1882, 3.566, 1.677)
ob_c05.location = (27.55, 50.1, 1.45)
ob_c05.scale = (0.1882, 3.566, 1.677)
ob_c06.location = (25.92, 50.1, 1.45)
ob_c06.scale = (0.1882, 3.566, 1.677)
ob_c07.location = (25.28, 50.1, 1.45)
ob_c07.scale = (0.1882, 3.566, 1.677)
ob_c08.location = (23.75, 50.1, 1.45)
ob_c08.scale = (0.1344, 3.566, 1.677)
ob_sans_label_01_002.location = (30.52, 54.87, 0.98)
ob_sans_label_01_002.scale = (1.678, 0.2388, 1.543)
ob_zone_c.location = (28.05, 50.81, 1.45)
ob_zone_c.scale = (0.8869, 0.7836, 0.9702)
ob_d11.location = (23.3, 50.1, 1.45)
ob_d11.scale = (0.09811, 1.22, 1.651)
ob_d01.location = (23.33, 41.65, 1.45)
ob_d01.scale = (0.3706, 5.64, 1.863)
ob_d02.location = (21.86, 41.65, 1.45)
ob_d02.scale = (0.08474, 2.0, 0.7609)
ob_d03.location = (21.29, 41.09, 1.45)
ob_d03.scale = (0.6801, 4.804, 2.543)
ob_d04.location = (19.6, 41.09, 1.45)
ob_d04.scale = (0.2659, 3.455, 1.892)
ob_d05.location = (18.9, 41.09, 1.45)
ob_d05.scale = (0.293, 4.073, 1.686)
ob_d06.location = (17.19, 41.09, 1.45)
ob_d06.scale = (0.1338, 1.875, 0.4445)
ob_d07.location = (16.49, 41.09, 1.45)
ob_d07.scale = (0.1338, 1.875, 0.4445)
ob_d08.location = (14.77, 41.09, 1.45)
ob_d08.scale = (0.1338, 1.875, 0.4445)
ob_d09.location = (14.07, 41.09, 1.45)
ob_d09.scale = (0.1338, 1.875, 0.4445)
ob_d13.location = (21.3, 50.1, 1.45)
ob_d13.scale = (0.9555, 18.02, 1.25)
ob_d12.location = (21.88, 50.1, 1.45)
ob_d12.scale = (0.6142, 18.02, 1.25)
ob_d14.location = (19.63, 50.1, 1.45)
ob_d14.scale = (0.9555, 18.02, 1.25)
ob_d15.location = (18.93, 50.1, 1.45)
ob_d15.scale = (0.9555, 18.02, 1.25)
ob_d16.location = (17.21, 50.1, 1.45)
ob_d16.scale = (0.9555, 18.02, 1.25)
ob_d17.location = (16.51, 50.1, 1.45)
ob_d17.scale = (0.9555, 18.02, 1.25)
ob_d18.location = (14.79, 50.1, 1.45)
ob_d18.scale = (0.9555, 18.02, 1.25)
ob_d19.location = (14.09, 50.1, 1.45)
ob_d19.scale = (0.9555, 18.02, 1.25)
ob_d10.location = (12.69, 48.36, 0.695)
ob_d10.scale = (0.3644, 5.867, 0.7053)
ob_d20.location = (19.83, 54.85, 0.605)
ob_d20.scale = (8.047, 1.167, 1.136)
ob_zone_d.location = (19.39, 46.01, 1.45)
ob_zone_d.scale = (1.551, 6.201, 0.6836)
ob_sans_label_01.location = (26.18, 31.36, 0.97)
ob_sans_label_01.scale = (1.887, 1.916, 1.213)
ob_reparations.location = (20.98, 32.01, 1.12)
ob_reparations.scale = (0.137, 1.693, 1.245)
ob_demontage_machine___rst_garanties___en_attente_accord.location = (20.58, 32.01, 1.12)
ob_demontage_machine___rst_garanties___en_attente_accord.scale = (0.1633, 1.779, 0.9787)
ob_rst_direct___rst_apres_passage.location = (19.15, 30.67, 0.5647)
ob_rst_direct___rst_apres_passage.scale = (0.6451, 1.738, 2.176)
ob_sans_label_01_004.location = (17.29, 32.87, 0.78)
ob_sans_label_01_004.scale = (1.583, 2.454, 1.461)
ob_sans_label_01_005.location = (12.97, 31.8, 0.8619)
ob_sans_label_01_005.scale = (1.055, 2.127, 1.0)
ob_sol_002.location = (22.39, 25.14, 30.46)
ob_sol_002.rotation_euler = (-3.142, -0.0, 0.0)

# ---- collection membership
col_scene.objects.link(ob_light)
col_scene.objects.link(ob_camera)
col_etage__1.objects.link(ob_sol_001)
col_etage_0.objects.link(ob_sol)
col_etage_0.objects.link(ob_entr_e_clients_visiteurs)
col_etage_0.objects.link(ob_cafetteria)
col_etage_0.objects.link(ob_bureau_magasin)
col_etage_0.objects.link(ob_bureau)
col_zone_a.objects.link(ob_zone_a)
col_zone_a.objects.link(ob_a00)
col_zone_a.objects.link(ob_a01)
col_zone_a.objects.link(ob_a02)
col_zone_a.objects.link(ob_a03)
col_zone_a.objects.link(ob_a04)
col_zone_a.objects.link(ob_a05)
col_zone_a.objects.link(ob_a06)
col_zone_a.objects.link(ob_a07)
col_zone_a.objects.link(ob_a08)
col_zone_a.objects.link(ob_a09)
col_zone_a.objects.link(ob_a10)
col_zone_a.objects.link(ob_a11)
col_zone_a.objects.link(ob_a12)
col_zone_a.objects.link(ob_a13)
col_zone_a.objects.link(ob_a14)
col_zone_a.objects.link(ob_a15)
col_zone_a.objects.link(ob_a16)
col_zone_a.objects.link(ob_a17)
col_zone_a.objects.link(ob_a18)
col_zone_a.objects.link(ob_a19)
col_zone_a.objects.link(ob_a20)
col_zone_a.objects.link(ob_a21)
col_zone_a.objects.link(ob_a22)
col_zone_a.objects.link(ob_a08a)
col_zone_a.objects.link(ob_sans_label_01_003)
col_zone_a.objects.link(ob_sans_label_02)
col_zone_a.objects.link(ob_a23)
col_zone_b.objects.link(ob_b06)
col_zone_b.objects.link(ob_sans_label_01_001)
col_zone_b.objects.link(ob_b13)
col_zone_b.objects.link(ob_b15)
col_zone_b.objects.link(ob_b16)
col_zone_b.objects.link(ob_b17)
col_zone_b.objects.link(ob_b18)
col_zone_b.objects.link(ob_b19)
col_zone_b.objects.link(ob_b20)
col_zone_b.objects.link(ob_b21)
col_zone_b.objects.link(ob_b22)
col_zone_b.objects.link(ob_b23)
col_zone_b.objects.link(ob_b24)
col_zone_b.objects.link(ob_b25)
col_zone_b.objects.link(ob_b26)
col_zone_b.objects.link(ob_b27)
col_zone_b.objects.link(ob_zone_b)
col_zone_c.objects.link(ob_c01)
col_zone_c.objects.link(ob_c02)
col_zone_c.objects.link(ob_c03)
col_zone_c.objects.link(ob_c04)
col_zone_c.objects.link(ob_c05)
col_zone_c.objects.link(ob_c06)
col_zone_c.objects.link(ob_c07)
col_zone_c.objects.link(ob_c08)
col_zone_c.objects.link(ob_sans_label_01_002)
col_zone_c.objects.link(ob_zone_c)
col_zone_d.objects.link(ob_d11)
col_zone_d.objects.link(ob_d01)
col_zone_d.objects.link(ob_d02)
col_zone_d.objects.link(ob_d03)
col_zone_d.objects.link(ob_d04)
col_zone_d.objects.link(ob_d05)
col_zone_d.objects.link(ob_d06)
col_zone_d.objects.link(ob_d07)
col_zone_d.objects.link(ob_d08)
col_zone_d.objects.link(ob_d09)
col_zone_d.objects.link(ob_d13)
col_zone_d.objects.link(ob_d12)
col_zone_d.objects.link(ob_d14)
col_zone_d.objects.link(ob_d15)
col_zone_d.objects.link(ob_d16)
col_zone_d.objects.link(ob_d17)
col_zone_d.objects.link(ob_d18)
col_zone_d.objects.link(ob_d19)
col_zone_d.objects.link(ob_d10)
col_zone_d.objects.link(ob_d20)
col_zone_d.objects.link(ob_zone_d)
col_zone_e.objects.link(ob_sans_label_01)
col_zone_e.objects.link(ob_reparations)
col_zone_rst.objects.link(ob_demontage_machine___rst_garanties___en_attente_accord)
col_zone_rst.objects.link(ob_rst_direct___rst_apres_passage)
col_zone_rst.objects.link(ob_sans_label_01_004)
col_zone_g.objects.link(ob_sans_label_01_005)
col_etage_1.objects.link(ob_sol_002)

# ---- scene / render settings (as saved in the file)
scene.camera = ob_camera
scene.frame_start = 1; scene.frame_end = 250; scene.frame_set(1)
scene.render.engine = 'BLENDER_EEVEE_NEXT'
scene.cycles.sampling_pattern = 'TABULATED_SOBOL'
scene.view_settings.view_transform = 'Filmic'
bpy.context.view_layer.update()
